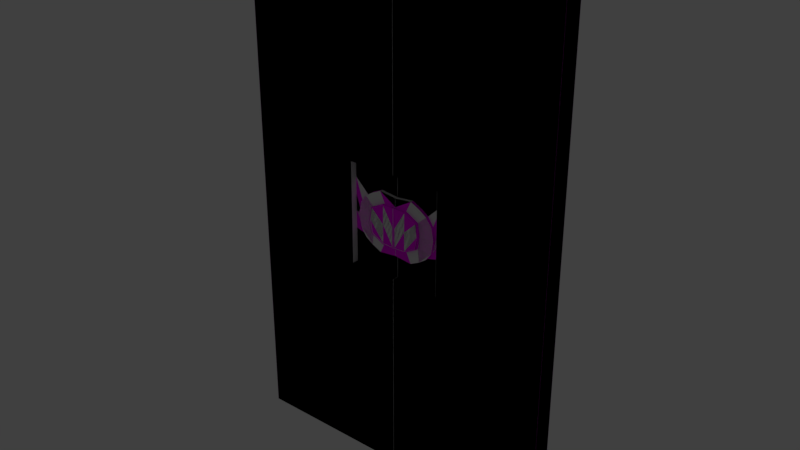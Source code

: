 # Source: incubation_demo_-_simple_sliding_door.blend  (saved by Blender 2.79.0; exported with 4.5.12 LTS)
import bpy
from mathutils import Matrix  # noqa: F401  (used for matrix-valued properties, if any)

bpy.ops.wm.read_factory_settings(use_empty=True)
scene = bpy.context.scene
scene.name = 'Scene'

# ---- collections
col_collection_1 = bpy.data.collections.new('Collection 1'); scene.collection.children.link(col_collection_1)

# ---- images (referenced by path relative to the original .blend; pixels are not part of the script)
import os
ASSET_DIR = os.environ.get("B2B_ASSET_DIR", "")  # directory of the original .blend (textures are referenced by path, not embedded)
HERE = os.path.dirname(os.path.abspath(__file__))  # packed textures are extracted next to this script under _unpacked/

def load_image(name, relpath, width, height, colorspace="sRGB"):
    """Load a texture the original file referenced (path relative to the .blend, or extracted next to this script)."""
    p = next((c for c in (os.path.join(HERE, relpath), os.path.join(ASSET_DIR, relpath)) if relpath and os.path.exists(c)), "")
    if p:
        img = bpy.data.images.load(p, check_existing=True)
        img.name = name
    else:  # same state as the original file: an image datablock whose file is absent (Cycles renders it pink)
        img = bpy.data.images.new(name, width, height)
        img.source = "FILE"
        img.filepath = "//" + (relpath or name)
    img.colorspace_settings.name = colorspace
    return img
img_steel_jpg = load_image('steel.jpg', 'steel.jpg', 1024, 1024, 'sRGB')
img_steel_norm_png = load_image('steel_norm.png', 'steel_norm.png', 1024, 1024, 'sRGB')
img_steel_spec_png = load_image('steel_spec.png', 'steel_spec.png', 1024, 1024, 'Non-Color')
img_simple_sliding_door_gloss_png = load_image('simple sliding door_gloss.png', 'textures/simple sliding door_gloss.png', 1024, 1024, 'sRGB')

# ---- materials (node trees are filled in below, after node groups)
mat_simple_sliding_door_material = bpy.data.materials.new('simple sliding door material')
mat_simple_sliding_door_material.alpha_threshold = 0.0
mat_simple_sliding_door_material.roughness = 0.5

# ---- material node trees
mat_simple_sliding_door_material.use_nodes = True; mat_simple_sliding_door_material.node_tree.nodes.clear()
_N = mat_simple_sliding_door_material.node_tree.nodes; _L = mat_simple_sliding_door_material.node_tree.links
n0 = _N.new('ShaderNodeMixShader'); n0.name = 'Mix Shader'; n0.location = (-97, 335)
n1 = _N.new('ShaderNodeBsdfDiffuse'); n1.name = 'Diffuse BSDF'; n1.location = (-366, 391)
n1.inputs[1].default_value = 0.9
n2 = _N.new('ShaderNodeBsdfAnisotropic'); n2.name = 'Glossy BSDF'; n2.location = (-358, 249)
n2.distribution = 'GGX'
n3 = _N.new('ShaderNodeTexImage'); n3.name = 'Image Texture'; n3.location = (-711, 533)
n3.width = 219
n3.image = img_steel_jpg
n3.interpolation = 'Smart'
n4 = _N.new('ShaderNodeTexImage'); n4.name = 'Image Texture.001'; n4.location = (-956, 167)
n4.width = 140
n4.image = img_steel_norm_png
n5 = _N.new('ShaderNodeTexImage'); n5.name = 'Image Texture.002'; n5.location = (-355, 681)
n5.width = 140
n5.image = img_steel_spec_png
n6 = _N.new('ShaderNodeOutputMaterial'); n6.name = 'Material Output'; n6.location = (343, 304)
n7 = _N.new('ShaderNodeNormalMap'); n7.name = 'Normal Map'; n7.location = (-649, 186)
n7.uv_map = 'UVMap'
n7.inputs[0].default_value = 0.1
n8 = _N.new('ShaderNodeTexImage'); n8.name = 'Image Texture.003'; n8.location = (-103, 113)
n8.width = 140
n8.image = img_simple_sliding_door_gloss_png
n9 = _N.new('ShaderNodeDisplacement'); n9.name = 'Displacement'; n9.location = (0, 0)
n9.inputs[1].default_value = 0.0
n9.inputs[2].default_value = 0.1
_L.new(n1.outputs[0], n0.inputs[1])
_L.new(n2.outputs[0], n0.inputs[2])
_L.new(n3.outputs[0], n1.inputs[0])
_L.new(n3.outputs[0], n2.inputs[0])
_L.new(n5.outputs[0], n0.inputs[0])
_L.new(n0.outputs[0], n6.inputs[0])
_L.new(n4.outputs[0], n7.inputs[1])
_L.new(n7.outputs[0], n1.inputs[2])
_L.new(n7.outputs[0], n2.inputs[4])
_L.new(n7.outputs[0], n9.inputs[0])
_L.new(n9.outputs[0], n6.inputs[2])
n6.is_active_output = True

# ---- world
world_world = bpy.data.worlds.new('World'); scene.world = world_world
world_world.color = (0.05088, 0.05088, 0.05088)
world_world.use_sun_shadow = False
world_world.sun_shadow_jitter_overblur = 0.0
world_world.cycles.sampling_method = 'MANUAL'

# ---- lights
light_sun = bpy.data.lights.new('Sun', 'SUN')
light_sun.transmission_factor = 0.0
light_sun.angle = 0.1993
light_sun.energy = 1.0
light_sun.shadow_buffer_clip_start = 0.5
light_sun.shadow_soft_size = 0.1
light_sun.shadow_cascade_max_distance = 1000.0

# ---- meshes
me_cube_004 = bpy.data.meshes.new('Cube.004')
me_cube_004.from_pydata([(0.0003709, 0.01, 0.0), (0.0003709, 0.01, 1.6), (0.5004, 0.01, 1.6), (0.0003709, 0.01, 0.96), (0.0003709, 0.01, 0.64), (0.0004281, 0.01, 0.8889), (0.0004281, 0.01, 0.8533), (0.0004281, 0.01, 0.8), (0.0004281, 0.01, 0.7467), (0.0004281, 0.01, 0.7111), (0.05037, 0.01, 1.6), (0.1004, 0.01, 1.6), (0.1504, 0.01, 1.6), (0.05037, 0.01, 0.64), (0.1004, 0.01, 0.64), (0.1504, 0.01, 0.64), (0.05037, 0.01, 0.96), (0.1004, 0.01, 0.96), (0.1504, 0.01, 0.96), (0.05447, 0.01, 0.705), (0.0839, 0.01, 0.7197), (0.1068, 0.01, 0.7353), (0.1504, 0.01, 0.7467), (0.1504, 0.01, 0.8), (0.1252, 0.01193, 0.8396), (0.05447, 0.01, 0.895), (0.0839, 0.01, 0.8803), (0.1068, 0.01, 0.8647), (0.05037, 0.03, 0.0), (0.0003709, 0.03, 0.0), (0.0003709, 0.03, 1.6), (0.0003709, 0.03, 0.96), (0.0003709, 0.03, 0.64), (0.5004, 0.03, 1.6), (0.5004, 0.03, 0.96), (0.5004, 0.03, 0.6933), (0.5004, 0.03, 0.64), (0.5004, 0.03, 0.0), (0.5004, 0.03, 0.9067), (0.5004, 0.03, 0.8533), (0.5004, 0.03, 0.8), (0.5004, 0.03, 0.7467), (0.1504, 0.03, 0.6933), (0.1504, 0.03, 0.7467), (0.1504, 0.03, 0.8), (0.1504, 0.03, 0.8533), (0.1504, 0.03, 0.9067), (0.1504, 0.03, 0.0), (0.1004, 0.03, 0.0), (0.05037, 0.03, 1.6), (0.1004, 0.03, 1.6), (0.1504, 0.03, 1.6), (0.05037, 0.03, 0.64), (0.1004, 0.03, 0.64), (0.1504, 0.03, 0.64), (0.05037, 0.03, 0.96), (0.1004, 0.03, 0.96), (0.1504, 0.03, 0.96), (0.0003709, 0.01, 0.9067), (0.0003709, 0.01, 0.8533), (0.0003709, 0.01, 0.8), (0.0003709, 0.01, 0.7467), (0.0003709, 0.01, 0.6933), (0.05037, 0.01, 0.6933), (0.1004, 0.01, 0.6933), (0.1504, 0.01, 0.6933), (0.05037, 0.01, 0.9067), (0.1004, 0.01, 0.9067), (0.1504, 0.01, 0.9067), (0.1504, 0.01, 0.8533), (0.1326, 0.01, 0.8), (0.1252, 0.01193, 0.7604), (0.0004281, 0.02, 0.7376), (0.03863, 0.01936, 0.7386), (0.0794, 0.01936, 0.7604), (0.1252, 0.01936, 0.7604), (0.0004281, 0.02, 0.8), (0.08517, 0.02, 0.8), (0.1326, 0.02, 0.8), (0.0004281, 0.02, 0.8624), (0.03863, 0.01936, 0.8614), (0.0794, 0.01936, 0.8396), (0.1252, 0.01936, 0.8396), (0.05447, 0.02, 0.895), (0.0839, 0.02, 0.8803), (0.05447, 0.02, 0.705), (0.0839, 0.02, 0.7197), (0.0004281, 0.02, 0.8889), (0.0004281, 0.02, 0.7111), (0.1068, 0.02, 0.7353), (0.1068, 0.02, 0.8647), (0.0004873, 0.03, 0.7376), (0.03869, 0.02936, 0.7386), (0.07946, 0.02936, 0.7604), (0.0004873, 0.03, 0.8), (0.08523, 0.03, 0.8), (0.0004873, 0.03, 0.8624), (0.03869, 0.02936, 0.8614), (0.07946, 0.02936, 0.8396), (0.003339, 0.02999, 0.7405), (0.03794, 0.02938, 0.7415), (0.07685, 0.02939, 0.7622), (0.003339, 0.02998, 0.8), (0.08523, 0.03, 0.8), (0.003339, 0.02999, 0.8595), (0.03794, 0.02938, 0.8585), (0.07685, 0.02939, 0.8378), (0.0004873, 0.03, 0.7376), (0.03869, 0.02936, 0.7386), (0.07946, 0.02936, 0.7604), (0.0004873, 0.03, 0.8624), (0.03869, 0.02936, 0.8614), (0.07946, 0.02936, 0.8396), (0.08234, 0.03001, 0.8), (0.0004873, 0.03, 0.8), (0.003327, 0.02802, 0.8), (0.03767, 0.02805, 0.8), (0.08233, 0.02806, 0.8), (0.03792, 0.02743, 0.8585), (0.03792, 0.02743, 0.7415), (0.003327, 0.02804, 0.7405), (0.07684, 0.02743, 0.7622), (0.003327, 0.02804, 0.8595), (0.07684, 0.02743, 0.8378), (0.0003709, -0.01, 0.0), (0.0003709, -0.01, 1.6), (0.0003709, 0.0, 0.0), (0.0003709, 0.0, 1.6), (0.5004, -0.01, 1.6), (0.5004, 0.0, 1.6), (0.0003709, -0.01, 0.96), (0.0003709, -0.01, 0.64), (0.0003709, 0.0, 0.96), (0.0003709, 0.0, 0.64), (0.0004281, -0.01, 0.8889), (0.0004281, -0.01, 0.8533), (0.0004281, -0.01, 0.8), (0.0004281, -0.01, 0.7467), (0.0004281, -0.01, 0.7111), (0.0003709, 0.0, 0.9067), (0.0003709, 0.0, 0.8533), (0.0003709, 0.0, 0.8), (0.0003709, 0.0, 0.7467), (0.0003709, 0.0, 0.6933), (0.05037, -0.01, 1.6), (0.1004, -0.01, 1.6), (0.1504, -0.01, 1.6), (0.05037, 0.0, 1.6), (0.1004, 0.0, 1.6), (0.1504, 0.0, 1.6), (0.05037, -0.01, 0.64), (0.1004, -0.01, 0.64), (0.1504, -0.01, 0.64), (0.05037, -0.01, 0.96), (0.1004, -0.01, 0.96), (0.1504, -0.01, 0.96), (0.05447, -0.01, 0.705), (0.0839, -0.01, 0.7197), (0.1068, -0.01, 0.7353), (0.1504, -0.01, 0.7467), (0.1504, -0.01, 0.8), (0.1252, -0.01193, 0.8396), (0.05447, -0.01, 0.895), (0.0839, -0.01, 0.8803), (0.1068, -0.01, 0.8647), (0.05037, -0.03, 0.0), (0.0003709, -0.03, 0.0), (0.0003709, -0.03, 1.6), (0.0003709, -0.03, 0.96), (0.0003709, -0.03, 0.64), (0.5004, -0.03, 1.6), (0.5004, -0.03, 0.96), (0.5004, -0.03, 0.6933), (0.5004, -0.03, 0.64), (0.5004, -0.03, 0.0), (0.5004, -0.03, 0.9067), (0.5004, -0.03, 0.8533), (0.5004, -0.03, 0.8), (0.5004, -0.03, 0.7467), (0.1504, -0.03, 0.6933), (0.1504, -0.03, 0.7467), (0.1504, -0.03, 0.8), (0.1504, -0.03, 0.8533), (0.1504, -0.03, 0.9067), (0.1504, -0.03, 0.0), (0.1004, -0.03, 0.0), (0.05037, -0.03, 1.6), (0.1004, -0.03, 1.6), (0.1504, -0.03, 1.6), (0.05037, -0.03, 0.64), (0.1004, -0.03, 0.64), (0.1504, -0.03, 0.64), (0.05037, -0.03, 0.96), (0.1004, -0.03, 0.96), (0.1504, -0.03, 0.96), (0.0003709, -0.01, 0.9067), (0.0003709, -0.01, 0.8533), (0.0003709, -0.01, 0.8), (0.0003709, -0.01, 0.7467), (0.0003709, -0.01, 0.6933), (0.05037, -0.01, 0.6933), (0.1004, -0.01, 0.6933), (0.1504, -0.01, 0.6933), (0.05037, -0.01, 0.9067), (0.1004, -0.01, 0.9067), (0.1504, -0.01, 0.9067), (0.1504, -0.01, 0.8533), (0.1326, -0.01, 0.8), (0.1252, -0.01193, 0.7604), (0.0004281, -0.02, 0.7376), (0.03863, -0.01936, 0.7386), (0.0794, -0.01936, 0.7604), (0.1252, -0.01936, 0.7604), (0.0004281, -0.02, 0.8), (0.08517, -0.02, 0.8), (0.1326, -0.02, 0.8), (0.0004281, -0.02, 0.8624), (0.03863, -0.01936, 0.8614), (0.0794, -0.01936, 0.8396), (0.1252, -0.01936, 0.8396), (0.05447, -0.02, 0.895), (0.0839, -0.02, 0.8803), (0.05447, -0.02, 0.705), (0.0839, -0.02, 0.7197), (0.0004281, -0.02, 0.8889), (0.0004281, -0.02, 0.7111), (0.1068, -0.02, 0.7353), (0.1068, -0.02, 0.8647), (0.0004873, -0.03, 0.7376), (0.03869, -0.02936, 0.7386), (0.07946, -0.02936, 0.7604), (0.0004873, -0.03, 0.8), (0.08523, -0.03, 0.8), (0.0004873, -0.03, 0.8624), (0.03869, -0.02936, 0.8614), (0.07946, -0.02936, 0.8396), (0.003339, -0.02999, 0.7405), (0.03794, -0.02938, 0.7415), (0.07685, -0.02939, 0.7622), (0.003339, -0.02998, 0.8), (0.08523, -0.03, 0.8), (0.003339, -0.02999, 0.8595), (0.03794, -0.02938, 0.8585), (0.07685, -0.02939, 0.8378), (0.0004873, -0.03, 0.7376), (0.03869, -0.02936, 0.7386), (0.07946, -0.02936, 0.7604), (0.0004873, -0.03, 0.8624), (0.03869, -0.02936, 0.8614), (0.07946, -0.02936, 0.8396), (0.08234, -0.03001, 0.8), (0.0004873, -0.03, 0.8), (0.003327, -0.02802, 0.8), (0.03767, -0.02805, 0.8), (0.08233, -0.02806, 0.8), (0.03792, -0.02743, 0.8585), (0.03792, -0.02743, 0.7415), (0.003327, -0.02804, 0.7405), (0.07684, -0.02743, 0.7622), (0.003327, -0.02804, 0.8595), (0.07684, -0.02743, 0.8378), (-0.0003711, 0.01, 0.0), (-0.0003711, 0.01, 1.6), (-0.5004, 0.01, 1.6), (-0.0003711, 0.01, 0.96), (-0.0003711, 0.01, 0.64), (-0.0004283, 0.01, 0.8889), (-0.0004283, 0.01, 0.8533), (-0.0004283, 0.01, 0.8), (-0.0004283, 0.01, 0.7467), (-0.0004283, 0.01, 0.7111), (-0.05037, 0.01, 1.6), (-0.1004, 0.01, 1.6), (-0.1504, 0.01, 1.6), (-0.05037, 0.01, 0.64), (-0.1004, 0.01, 0.64), (-0.1504, 0.01, 0.64), (-0.05037, 0.01, 0.96), (-0.1004, 0.01, 0.96), (-0.1504, 0.01, 0.96), (-0.05448, 0.01, 0.705), (-0.0839, 0.01, 0.7197), (-0.1068, 0.01, 0.7353), (-0.1504, 0.01, 0.7467), (-0.1504, 0.01, 0.8), (-0.1252, 0.01193, 0.8396), (-0.05448, 0.01, 0.895), (-0.0839, 0.01, 0.8803), (-0.1068, 0.01, 0.8647), (-0.05037, 0.03, 0.0), (-0.0003711, 0.03, 0.0), (-0.0003711, 0.03, 1.6), (-0.0003711, 0.03, 0.96), (-0.0003711, 0.03, 0.64), (-0.5004, 0.03, 1.6), (-0.5004, 0.03, 0.96), (-0.5004, 0.03, 0.6933), (-0.5004, 0.03, 0.64), (-0.5004, 0.03, 0.0), (-0.5004, 0.03, 0.9067), (-0.5004, 0.03, 0.8533), (-0.5004, 0.03, 0.8), (-0.5004, 0.03, 0.7467), (-0.1504, 0.03, 0.6933), (-0.1504, 0.03, 0.7467), (-0.1504, 0.03, 0.8), (-0.1504, 0.03, 0.8533), (-0.1504, 0.03, 0.9067), (-0.1504, 0.03, 0.0), (-0.1004, 0.03, 0.0), (-0.05037, 0.03, 1.6), (-0.1004, 0.03, 1.6), (-0.1504, 0.03, 1.6), (-0.05037, 0.03, 0.64), (-0.1004, 0.03, 0.64), (-0.1504, 0.03, 0.64), (-0.05037, 0.03, 0.96), (-0.1004, 0.03, 0.96), (-0.1504, 0.03, 0.96), (-0.0003711, 0.01, 0.9067), (-0.0003711, 0.01, 0.8533), (-0.0003711, 0.01, 0.8), (-0.0003711, 0.01, 0.7467), (-0.0003711, 0.01, 0.6933), (-0.05037, 0.01, 0.6933), (-0.1004, 0.01, 0.6933), (-0.1504, 0.01, 0.6933), (-0.05037, 0.01, 0.9067), (-0.1004, 0.01, 0.9067), (-0.1504, 0.01, 0.9067), (-0.1504, 0.01, 0.8533), (-0.1326, 0.01, 0.8), (-0.1252, 0.01193, 0.7604), (-0.0004283, 0.02, 0.7376), (-0.03863, 0.01936, 0.7386), (-0.0794, 0.01936, 0.7604), (-0.1252, 0.01936, 0.7604), (-0.0004283, 0.02, 0.8), (-0.08517, 0.02, 0.8), (-0.1326, 0.02, 0.8), (-0.0004283, 0.02, 0.8624), (-0.03863, 0.01936, 0.8614), (-0.0794, 0.01936, 0.8396), (-0.1252, 0.01936, 0.8396), (-0.05448, 0.02, 0.895), (-0.0839, 0.02, 0.8803), (-0.05448, 0.02, 0.705), (-0.0839, 0.02, 0.7197), (-0.0004283, 0.02, 0.8889), (-0.0004283, 0.02, 0.7111), (-0.1068, 0.02, 0.7353), (-0.1068, 0.02, 0.8647), (-0.0004872, 0.03, 0.7376), (-0.03869, 0.02936, 0.7386), (-0.07946, 0.02936, 0.7604), (-0.0004872, 0.03, 0.8), (-0.08523, 0.03, 0.8), (-0.0004872, 0.03, 0.8624), (-0.03869, 0.02936, 0.8614), (-0.07946, 0.02936, 0.8396), (-0.003339, 0.02999, 0.7405), (-0.03794, 0.02938, 0.7415), (-0.07685, 0.02939, 0.7622), (-0.003338, 0.02998, 0.8), (-0.08523, 0.03, 0.8), (-0.003339, 0.02999, 0.8595), (-0.03794, 0.02938, 0.8585), (-0.07685, 0.02939, 0.8378), (-0.0004872, 0.03, 0.7376), (-0.03869, 0.02936, 0.7386), (-0.07946, 0.02936, 0.7604), (-0.0004872, 0.03, 0.8624), (-0.03869, 0.02936, 0.8614), (-0.07946, 0.02936, 0.8396), (-0.08234, 0.03001, 0.8), (-0.0004872, 0.03, 0.8), (-0.003327, 0.02802, 0.8), (-0.03767, 0.02805, 0.8), (-0.08233, 0.02806, 0.8), (-0.03793, 0.02743, 0.8585), (-0.03793, 0.02743, 0.7415), (-0.003327, 0.02804, 0.7405), (-0.07684, 0.02743, 0.7622), (-0.003327, 0.02804, 0.8595), (-0.07684, 0.02743, 0.8378), (-0.0003711, -0.01, 0.0), (-0.0003711, -0.01, 1.6), (-0.0003711, 0.0, 0.0), (-0.0003711, 0.0, 1.6), (-0.5004, -0.01, 1.6), (-0.5004, 0.0, 1.6), (-0.0003711, -0.01, 0.96), (-0.0003711, -0.01, 0.64), (-0.0003711, 0.0, 0.96), (-0.0003711, 0.0, 0.64), (-0.0004283, -0.01, 0.8889), (-0.0004283, -0.01, 0.8533), (-0.0004283, -0.01, 0.8), (-0.0004283, -0.01, 0.7467), (-0.0004283, -0.01, 0.7111), (-0.0003711, 0.0, 0.9067), (-0.0003711, 0.0, 0.8533), (-0.0003711, 0.0, 0.8), (-0.0003711, 0.0, 0.7467), (-0.0003711, 0.0, 0.6933), (-0.05037, -0.01, 1.6), (-0.1004, -0.01, 1.6), (-0.1504, -0.01, 1.6), (-0.05037, 0.0, 1.6), (-0.1004, 0.0, 1.6), (-0.1504, 0.0, 1.6), (-0.05037, -0.01, 0.64), (-0.1004, -0.01, 0.64), (-0.1504, -0.01, 0.64), (-0.05037, -0.01, 0.96), (-0.1004, -0.01, 0.96), (-0.1504, -0.01, 0.96), (-0.05448, -0.01, 0.705), (-0.0839, -0.01, 0.7197), (-0.1068, -0.01, 0.7353), (-0.1504, -0.01, 0.7467), (-0.1504, -0.01, 0.8), (-0.1252, -0.01193, 0.8396), (-0.05448, -0.01, 0.895), (-0.0839, -0.01, 0.8803), (-0.1068, -0.01, 0.8647), (-0.05037, -0.03, 0.0), (-0.0003711, -0.03, 0.0), (-0.0003711, -0.03, 1.6), (-0.0003711, -0.03, 0.96), (-0.0003711, -0.03, 0.64), (-0.5004, -0.03, 1.6), (-0.5004, -0.03, 0.96), (-0.5004, -0.03, 0.6933), (-0.5004, -0.03, 0.64), (-0.5004, -0.03, 0.0), (-0.5004, -0.03, 0.9067), (-0.5004, -0.03, 0.8533), (-0.5004, -0.03, 0.8), (-0.5004, -0.03, 0.7467), (-0.1504, -0.03, 0.6933), (-0.1504, -0.03, 0.7467), (-0.1504, -0.03, 0.8), (-0.1504, -0.03, 0.8533), (-0.1504, -0.03, 0.9067), (-0.1504, -0.03, 0.0), (-0.1004, -0.03, 0.0), (-0.05037, -0.03, 1.6), (-0.1004, -0.03, 1.6), (-0.1504, -0.03, 1.6), (-0.05037, -0.03, 0.64), (-0.1004, -0.03, 0.64), (-0.1504, -0.03, 0.64), (-0.05037, -0.03, 0.96), (-0.1004, -0.03, 0.96), (-0.1504, -0.03, 0.96), (-0.0003711, -0.01, 0.9067), (-0.0003711, -0.01, 0.8533), (-0.0003711, -0.01, 0.8), (-0.0003711, -0.01, 0.7467), (-0.0003711, -0.01, 0.6933), (-0.05037, -0.01, 0.6933), (-0.1004, -0.01, 0.6933), (-0.1504, -0.01, 0.6933), (-0.05037, -0.01, 0.9067), (-0.1004, -0.01, 0.9067), (-0.1504, -0.01, 0.9067), (-0.1504, -0.01, 0.8533), (-0.1326, -0.01, 0.8), (-0.1252, -0.01193, 0.7604), (-0.0004283, -0.02, 0.7376), (-0.03863, -0.01936, 0.7386), (-0.0794, -0.01936, 0.7604), (-0.1252, -0.01936, 0.7604), (-0.0004283, -0.02, 0.8), (-0.08517, -0.02, 0.8), (-0.1326, -0.02, 0.8), (-0.0004283, -0.02, 0.8624), (-0.03863, -0.01936, 0.8614), (-0.0794, -0.01936, 0.8396), (-0.1252, -0.01936, 0.8396), (-0.05448, -0.02, 0.895), (-0.0839, -0.02, 0.8803), (-0.05448, -0.02, 0.705), (-0.0839, -0.02, 0.7197), (-0.0004283, -0.02, 0.8889), (-0.0004283, -0.02, 0.7111), (-0.1068, -0.02, 0.7353), (-0.1068, -0.02, 0.8647), (-0.0004872, -0.03, 0.7376), (-0.03869, -0.02936, 0.7386), (-0.07946, -0.02936, 0.7604), (-0.0004872, -0.03, 0.8), (-0.08523, -0.03, 0.8), (-0.0004872, -0.03, 0.8624), (-0.03869, -0.02936, 0.8614), (-0.07946, -0.02936, 0.8396), (-0.003339, -0.02999, 0.7405), (-0.03794, -0.02938, 0.7415), (-0.07685, -0.02939, 0.7622), (-0.003338, -0.02998, 0.8), (-0.08523, -0.03, 0.8), (-0.003339, -0.02999, 0.8595), (-0.03794, -0.02938, 0.8585), (-0.07685, -0.02939, 0.8378), (-0.0004872, -0.03, 0.7376), (-0.03869, -0.02936, 0.7386), (-0.07946, -0.02936, 0.7604), (-0.0004872, -0.03, 0.8624), (-0.03869, -0.02936, 0.8614), (-0.07946, -0.02936, 0.8396), (-0.08234, -0.03001, 0.8), (-0.0004872, -0.03, 0.8), (-0.003327, -0.02802, 0.8), (-0.03767, -0.02805, 0.8), (-0.08233, -0.02806, 0.8), (-0.03793, -0.02743, 0.8585), (-0.03793, -0.02743, 0.7415), (-0.003327, -0.02804, 0.7405), (-0.07684, -0.02743, 0.7622), (-0.003327, -0.02804, 0.8595), (-0.07684, -0.02743, 0.8378)], [], [(126, 133, 4, 0), (10, 1, 127, 147), (132, 127, 1, 3), (139, 132, 3, 58), (13, 14, 53, 52), (133, 143, 62, 4), (62, 9, 19, 63), (142, 141, 60, 61), (141, 140, 59, 60), (5, 58, 66, 25), (9, 8, 72, 88), (27, 24, 82, 90), (8, 7, 76, 72), (26, 27, 90, 84), (7, 6, 79, 76), (25, 26, 84, 83), (6, 5, 87, 79), (5, 25, 83, 87), (21, 20, 86, 89), (4, 13, 52, 32), (71, 21, 89, 75), (20, 19, 85, 86), (70, 71, 75, 78), (4, 62, 63, 13), (13, 63, 64, 14), (14, 64, 65, 15), (69, 68, 46, 45), (58, 3, 16, 66), (66, 16, 17, 67), (67, 17, 18, 68), (15, 65, 42, 54), (2, 12, 149, 129), (12, 11, 148, 149), (11, 10, 147, 148), (46, 38, 39, 45), (45, 39, 40, 44), (44, 40, 41, 43), (43, 41, 35, 42), (42, 35, 36, 54), (33, 34, 57, 51), (31, 30, 49, 55), (55, 49, 50, 56), (56, 50, 51, 57), (34, 38, 46, 57), (36, 37, 47, 54), (29, 32, 52, 28), (28, 52, 53, 48), (48, 53, 54, 47), (23, 69, 45, 44), (14, 15, 54, 53), (3, 1, 30, 31), (16, 3, 31, 55), (22, 23, 44, 43), (17, 16, 55, 56), (1, 10, 49, 30), (0, 4, 32, 29), (68, 18, 57, 46), (18, 17, 56, 57), (10, 11, 50, 49), (65, 22, 43, 42), (11, 12, 51, 50), (12, 2, 33, 51), (6, 7, 60, 59), (7, 8, 61, 60), (19, 20, 64, 63), (20, 21, 65, 64), (26, 25, 66, 67), (27, 26, 67, 68), (24, 27, 68, 69), (70, 24, 69, 23), (71, 70, 23, 22), (21, 71, 22, 65), (79, 87, 83, 80), (80, 83, 84, 81), (81, 84, 90, 82), (72, 76, 94, 91), (74, 73, 92, 93), (77, 81, 82, 78), (81, 77, 95, 98), (77, 74, 93, 95), (74, 77, 78, 75), (88, 72, 73, 85), (85, 73, 74, 86), (86, 74, 75, 89), (24, 70, 78, 82), (19, 9, 88, 85), (139, 58, 59, 140), (142, 61, 62, 143), (95, 93, 109, 103), (92, 91, 107, 108), (91, 94, 114, 107), (96, 97, 111, 110), (79, 80, 97, 96), (73, 72, 91, 92), (76, 79, 96, 94), (80, 81, 98, 97), (106, 113, 117, 123), (102, 104, 122, 115), (101, 100, 119, 121), (105, 106, 123, 118), (98, 95, 103, 112), (97, 98, 112, 111), (93, 92, 108, 109), (94, 96, 110, 114), (99, 100, 108, 107), (100, 101, 109, 108), (105, 104, 110, 111), (106, 105, 111, 112), (113, 106, 112, 103), (101, 113, 103, 109), (104, 102, 114, 110), (102, 99, 107, 114), (115, 122, 118, 116), (116, 118, 123, 117), (120, 115, 116, 119), (119, 116, 117, 121), (104, 105, 118, 122), (100, 99, 120, 119), (99, 102, 115, 120), (113, 101, 121, 117), (126, 124, 131, 133), (144, 147, 127, 125), (132, 130, 125, 127), (139, 195, 130, 132), (150, 189, 190, 151), (133, 131, 199, 143), (199, 200, 156, 138), (142, 198, 197, 141), (141, 197, 196, 140), (134, 162, 203, 195), (138, 225, 209, 137), (164, 227, 219, 161), (137, 209, 213, 136), (163, 221, 227, 164), (136, 213, 216, 135), (162, 220, 221, 163), (135, 216, 224, 134), (134, 224, 220, 162), (158, 226, 223, 157), (131, 169, 189, 150), (208, 212, 226, 158), (157, 223, 222, 156), (207, 215, 212, 208), (131, 150, 200, 199), (150, 151, 201, 200), (151, 152, 202, 201), (206, 182, 183, 205), (195, 203, 153, 130), (203, 204, 154, 153), (204, 205, 155, 154), (152, 191, 179, 202), (128, 129, 149, 146), (146, 149, 148, 145), (145, 148, 147, 144), (183, 182, 176, 175), (182, 181, 177, 176), (181, 180, 178, 177), (180, 179, 172, 178), (179, 191, 173, 172), (170, 188, 194, 171), (168, 192, 186, 167), (192, 193, 187, 186), (193, 194, 188, 187), (171, 194, 183, 175), (173, 191, 184, 174), (166, 165, 189, 169), (165, 185, 190, 189), (185, 184, 191, 190), (160, 181, 182, 206), (151, 190, 191, 152), (130, 168, 167, 125), (153, 192, 168, 130), (159, 180, 181, 160), (154, 193, 192, 153), (125, 167, 186, 144), (124, 166, 169, 131), (205, 183, 194, 155), (155, 194, 193, 154), (144, 186, 187, 145), (202, 179, 180, 159), (145, 187, 188, 146), (146, 188, 170, 128), (135, 196, 197, 136), (136, 197, 198, 137), (156, 200, 201, 157), (157, 201, 202, 158), (163, 204, 203, 162), (164, 205, 204, 163), (161, 206, 205, 164), (207, 160, 206, 161), (208, 159, 160, 207), (158, 202, 159, 208), (216, 217, 220, 224), (217, 218, 221, 220), (218, 219, 227, 221), (209, 228, 231, 213), (211, 230, 229, 210), (214, 215, 219, 218), (218, 235, 232, 214), (214, 232, 230, 211), (211, 212, 215, 214), (225, 222, 210, 209), (222, 223, 211, 210), (223, 226, 212, 211), (161, 219, 215, 207), (156, 222, 225, 138), (139, 140, 196, 195), (142, 143, 199, 198), (232, 240, 246, 230), (229, 245, 244, 228), (228, 244, 251, 231), (233, 247, 248, 234), (216, 233, 234, 217), (210, 229, 228, 209), (213, 231, 233, 216), (217, 234, 235, 218), (243, 260, 254, 250), (239, 252, 259, 241), (238, 258, 256, 237), (242, 255, 260, 243), (235, 249, 240, 232), (234, 248, 249, 235), (230, 246, 245, 229), (231, 251, 247, 233), (236, 244, 245, 237), (237, 245, 246, 238), (242, 248, 247, 241), (243, 249, 248, 242), (250, 240, 249, 243), (238, 246, 240, 250), (241, 247, 251, 239), (239, 251, 244, 236), (252, 253, 255, 259), (253, 254, 260, 255), (257, 256, 253, 252), (256, 258, 254, 253), (241, 259, 255, 242), (237, 256, 257, 236), (236, 257, 252, 239), (250, 254, 258, 238), (387, 261, 265, 394), (271, 408, 388, 262), (393, 264, 262, 388), (400, 319, 264, 393), (274, 313, 314, 275), (394, 265, 323, 404), (323, 324, 280, 270), (403, 322, 321, 402), (402, 321, 320, 401), (266, 286, 327, 319), (270, 349, 333, 269), (288, 351, 343, 285), (269, 333, 337, 268), (287, 345, 351, 288), (268, 337, 340, 267), (286, 344, 345, 287), (267, 340, 348, 266), (266, 348, 344, 286), (282, 350, 347, 281), (265, 293, 313, 274), (332, 336, 350, 282), (281, 347, 346, 280), (331, 339, 336, 332), (265, 274, 324, 323), (274, 275, 325, 324), (275, 276, 326, 325), (330, 306, 307, 329), (319, 327, 277, 264), (327, 328, 278, 277), (328, 329, 279, 278), (276, 315, 303, 326), (263, 390, 410, 273), (273, 410, 409, 272), (272, 409, 408, 271), (307, 306, 300, 299), (306, 305, 301, 300), (305, 304, 302, 301), (304, 303, 296, 302), (303, 315, 297, 296), (294, 312, 318, 295), (292, 316, 310, 291), (316, 317, 311, 310), (317, 318, 312, 311), (295, 318, 307, 299), (297, 315, 308, 298), (290, 289, 313, 293), (289, 309, 314, 313), (309, 308, 315, 314), (284, 305, 306, 330), (275, 314, 315, 276), (264, 292, 291, 262), (277, 316, 292, 264), (283, 304, 305, 284), (278, 317, 316, 277), (262, 291, 310, 271), (261, 290, 293, 265), (329, 307, 318, 279), (279, 318, 317, 278), (271, 310, 311, 272), (326, 303, 304, 283), (272, 311, 312, 273), (273, 312, 294, 263), (267, 320, 321, 268), (268, 321, 322, 269), (280, 324, 325, 281), (281, 325, 326, 282), (287, 328, 327, 286), (288, 329, 328, 287), (285, 330, 329, 288), (331, 284, 330, 285), (332, 283, 284, 331), (282, 326, 283, 332), (340, 341, 344, 348), (341, 342, 345, 344), (342, 343, 351, 345), (333, 352, 355, 337), (335, 354, 353, 334), (338, 339, 343, 342), (342, 359, 356, 338), (338, 356, 354, 335), (335, 336, 339, 338), (349, 346, 334, 333), (346, 347, 335, 334), (347, 350, 336, 335), (285, 343, 339, 331), (280, 346, 349, 270), (400, 401, 320, 319), (403, 404, 323, 322), (356, 364, 370, 354), (353, 369, 368, 352), (352, 368, 375, 355), (357, 371, 372, 358), (340, 357, 358, 341), (334, 353, 352, 333), (337, 355, 357, 340), (341, 358, 359, 342), (367, 384, 378, 374), (363, 376, 383, 365), (362, 382, 380, 361), (366, 379, 384, 367), (359, 373, 364, 356), (358, 372, 373, 359), (354, 370, 369, 353), (355, 375, 371, 357), (360, 368, 369, 361), (361, 369, 370, 362), (366, 372, 371, 365), (367, 373, 372, 366), (374, 364, 373, 367), (362, 370, 364, 374), (365, 371, 375, 363), (363, 375, 368, 360), (376, 377, 379, 383), (377, 378, 384, 379), (381, 380, 377, 376), (380, 382, 378, 377), (365, 383, 379, 366), (361, 380, 381, 360), (360, 381, 376, 363), (374, 378, 382, 362), (387, 394, 392, 385), (405, 386, 388, 408), (393, 388, 386, 391), (400, 393, 391, 456), (411, 412, 451, 450), (394, 404, 460, 392), (460, 399, 417, 461), (403, 402, 458, 459), (402, 401, 457, 458), (395, 456, 464, 423), (399, 398, 470, 486), (425, 422, 480, 488), (398, 397, 474, 470), (424, 425, 488, 482), (397, 396, 477, 474), (423, 424, 482, 481), (396, 395, 485, 477), (395, 423, 481, 485), (419, 418, 484, 487), (392, 411, 450, 430), (469, 419, 487, 473), (418, 417, 483, 484), (468, 469, 473, 476), (392, 460, 461, 411), (411, 461, 462, 412), (412, 462, 463, 413), (467, 466, 444, 443), (456, 391, 414, 464), (464, 414, 415, 465), (465, 415, 416, 466), (413, 463, 440, 452), (389, 407, 410, 390), (407, 406, 409, 410), (406, 405, 408, 409), (444, 436, 437, 443), (443, 437, 438, 442), (442, 438, 439, 441), (441, 439, 433, 440), (440, 433, 434, 452), (431, 432, 455, 449), (429, 428, 447, 453), (453, 447, 448, 454), (454, 448, 449, 455), (432, 436, 444, 455), (434, 435, 445, 452), (427, 430, 450, 426), (426, 450, 451, 446), (446, 451, 452, 445), (421, 467, 443, 442), (412, 413, 452, 451), (391, 386, 428, 429), (414, 391, 429, 453), (420, 421, 442, 441), (415, 414, 453, 454), (386, 405, 447, 428), (385, 392, 430, 427), (466, 416, 455, 444), (416, 415, 454, 455), (405, 406, 448, 447), (463, 420, 441, 440), (406, 407, 449, 448), (407, 389, 431, 449), (396, 397, 458, 457), (397, 398, 459, 458), (417, 418, 462, 461), (418, 419, 463, 462), (424, 423, 464, 465), (425, 424, 465, 466), (422, 425, 466, 467), (468, 422, 467, 421), (469, 468, 421, 420), (419, 469, 420, 463), (477, 485, 481, 478), (478, 481, 482, 479), (479, 482, 488, 480), (470, 474, 492, 489), (472, 471, 490, 491), (475, 479, 480, 476), (479, 475, 493, 496), (475, 472, 491, 493), (472, 475, 476, 473), (486, 470, 471, 483), (483, 471, 472, 484), (484, 472, 473, 487), (422, 468, 476, 480), (417, 399, 486, 483), (400, 456, 457, 401), (403, 459, 460, 404), (493, 491, 507, 501), (490, 489, 505, 506), (489, 492, 512, 505), (494, 495, 509, 508), (477, 478, 495, 494), (471, 470, 489, 490), (474, 477, 494, 492), (478, 479, 496, 495), (504, 511, 515, 521), (500, 502, 520, 513), (499, 498, 517, 519), (503, 504, 521, 516), (496, 493, 501, 510), (495, 496, 510, 509), (491, 490, 506, 507), (492, 494, 508, 512), (497, 498, 506, 505), (498, 499, 507, 506), (503, 502, 508, 509), (504, 503, 509, 510), (511, 504, 510, 501), (499, 511, 501, 507), (502, 500, 512, 508), (500, 497, 505, 512), (513, 520, 516, 514), (514, 516, 521, 515), (518, 513, 514, 517), (517, 514, 515, 519), (502, 503, 516, 520), (498, 497, 518, 517), (497, 500, 513, 518), (511, 499, 519, 515)])
_uv = me_cube_004.uv_layers.new(name='UVMap')
_uv.uv.foreach_set('vector', [0.9788, 0.6864, 0.9788, 0.4153, 0.9831, 0.4153, 0.9831, 0.6864, 0.3475, 0.8941, 0.3475, 0.9153, 0.3432, 0.9153, 0.3432, 0.8941, 0.9788, 0.2797, 0.9788, 0.008475, 0.9831, 0.008475, 0.9831, 0.2797, 0.9788, 0.3023, 0.9788, 0.2797, 0.9831, 0.2797, 0.9831, 0.3023, 0.0339, 0.8983, 0.0339, 0.8771, 0.04237, 0.8771, 0.04237, 0.8983, 0.9788, 0.4153, 0.9788, 0.3927, 0.9831, 0.3927, 0.9831, 0.4153, 0.1525, 0.726, 0.1525, 0.7335, 0.1296, 0.7309, 0.1314, 0.726, 0.9788, 0.3701, 0.9788, 0.3475, 0.9831, 0.3475, 0.9831, 0.3701, 0.9788, 0.3475, 0.9788, 0.3249, 0.9831, 0.3249, 0.9831, 0.3475, 0.1525, 0.8088, 0.1525, 0.8164, 0.1314, 0.8164, 0.1296, 0.8115, 0.8616, 0.7787, 0.8616, 0.7636, 0.8658, 0.7675, 0.8658, 0.7787, 0.9336, 0.7145, 0.9328, 0.7276, 0.9297, 0.7276, 0.9294, 0.7145, 0.8616, 0.7636, 0.8616, 0.741, 0.8658, 0.741, 0.8658, 0.7675, 0.9336, 0.7034, 0.9336, 0.7145, 0.9294, 0.7145, 0.9294, 0.7034, 0.8616, 0.741, 0.8616, 0.7184, 0.8658, 0.7146, 0.8658, 0.741, 0.7113, 0.8684, 0.7113, 0.8559, 0.7155, 0.8559, 0.7155, 0.8684, 0.8616, 0.7184, 0.8616, 0.7034, 0.8658, 0.7034, 0.8658, 0.7146, 0.7113, 0.8913, 0.7113, 0.8684, 0.7155, 0.8684, 0.7155, 0.8913, 0.7664, 0.9214, 0.7664, 0.9325, 0.7621, 0.9325, 0.7621, 0.9214, 0.0339, 0.9195, 0.0339, 0.8983, 0.04237, 0.8983, 0.04237, 0.9195, 0.7655, 0.9083, 0.7664, 0.9214, 0.7621, 0.9214, 0.7624, 0.9083, 0.2678, 0.8913, 0.2678, 0.8788, 0.272, 0.8788, 0.272, 0.8913, 0.4893, 0.8875, 0.4901, 0.8707, 0.4933, 0.8707, 0.4935, 0.8875, 0.1525, 0.7034, 0.1525, 0.726, 0.1314, 0.726, 0.1314, 0.7034, 0.1314, 0.7034, 0.1314, 0.726, 0.1102, 0.726, 0.1102, 0.7034, 0.1102, 0.7034, 0.1102, 0.726, 0.08898, 0.726, 0.08898, 0.7034, 0.7325, 0.7486, 0.7325, 0.726, 0.7409, 0.726, 0.7409, 0.7486, 0.1525, 0.8164, 0.1525, 0.839, 0.1314, 0.839, 0.1314, 0.8164, 0.1314, 0.8164, 0.1314, 0.839, 0.1102, 0.839, 0.1102, 0.8164, 0.1102, 0.8164, 0.1102, 0.839, 0.08898, 0.839, 0.08898, 0.8164, 0.7325, 0.839, 0.7325, 0.8164, 0.7409, 0.8164, 0.7409, 0.839, 0.3475, 0.7034, 0.3475, 0.8517, 0.3432, 0.8517, 0.3432, 0.7034, 0.3475, 0.8517, 0.3475, 0.8729, 0.3432, 0.8729, 0.3432, 0.8517, 0.3475, 0.8729, 0.3475, 0.8941, 0.3432, 0.8941, 0.3432, 0.8729, 0.3008, 0.3023, 0.4492, 0.3023, 0.4492, 0.3249, 0.3008, 0.3249, 0.3008, 0.3249, 0.4492, 0.3249, 0.4492, 0.3475, 0.3008, 0.3475, 0.3008, 0.3475, 0.4492, 0.3475, 0.4492, 0.3701, 0.3008, 0.3701, 0.3008, 0.3701, 0.4492, 0.3701, 0.4492, 0.3927, 0.3008, 0.3927, 0.3008, 0.3927, 0.4492, 0.3927, 0.4492, 0.4153, 0.3008, 0.4153, 0.4492, 0.008475, 0.4492, 0.2797, 0.3008, 0.2797, 0.3008, 0.008475, 0.2373, 0.2797, 0.2373, 0.008475, 0.2585, 0.008475, 0.2585, 0.2797, 0.2585, 0.2797, 0.2585, 0.008475, 0.2797, 0.008475, 0.2797, 0.2797, 0.2797, 0.2797, 0.2797, 0.008475, 0.3008, 0.008475, 0.3008, 0.2797, 0.4492, 0.2797, 0.4492, 0.3023, 0.3008, 0.3023, 0.3008, 0.2797, 0.4492, 0.4153, 0.4492, 0.6864, 0.3008, 0.6864, 0.3008, 0.4153, 0.2373, 0.6864, 0.2373, 0.4153, 0.2585, 0.4153, 0.2585, 0.6864, 0.2585, 0.6864, 0.2585, 0.4153, 0.2797, 0.4153, 0.2797, 0.6864, 0.2797, 0.6864, 0.2797, 0.4153, 0.3008, 0.4153, 0.3008, 0.6864, 0.7325, 0.7712, 0.7325, 0.7486, 0.7409, 0.7486, 0.7409, 0.7712, 0.0339, 0.8771, 0.0339, 0.8559, 0.04237, 0.8559, 0.04237, 0.8771, 0.9831, 0.2797, 0.9831, 0.008475, 0.9915, 0.008475, 0.9915, 0.2797, 0.05932, 0.8771, 0.05932, 0.8559, 0.0678, 0.8559, 0.0678, 0.8771, 0.7325, 0.7938, 0.7325, 0.7712, 0.7409, 0.7712, 0.7409, 0.7938, 0.05932, 0.8983, 0.05932, 0.8771, 0.0678, 0.8771, 0.0678, 0.8983, 0.3475, 0.9153, 0.3475, 0.8941, 0.3559, 0.8941, 0.3559, 0.9153, 0.9831, 0.6864, 0.9831, 0.4153, 0.9915, 0.4153, 0.9915, 0.6864, 0.7325, 0.726, 0.7325, 0.7034, 0.7409, 0.7034, 0.7409, 0.726, 0.05932, 0.9195, 0.05932, 0.8983, 0.0678, 0.8983, 0.0678, 0.9195, 0.3475, 0.8941, 0.3475, 0.8729, 0.3559, 0.8729, 0.3559, 0.8941, 0.7325, 0.8164, 0.7325, 0.7938, 0.7409, 0.7938, 0.7409, 0.8164, 0.3475, 0.8729, 0.3475, 0.8517, 0.3559, 0.8517, 0.3559, 0.8729, 0.3475, 0.8517, 0.3475, 0.7034, 0.3559, 0.7034, 0.3559, 0.8517, 0.289, 0.9011, 0.289, 0.8785, 0.289, 0.8785, 0.289, 0.9011, 0.289, 0.8785, 0.289, 0.8559, 0.289, 0.8559, 0.289, 0.8785, 0.1296, 0.7309, 0.1171, 0.7372, 0.1102, 0.726, 0.1314, 0.726, 0.1171, 0.7372, 0.1074, 0.7438, 0.08898, 0.726, 0.1102, 0.726, 0.1171, 0.8052, 0.1296, 0.8115, 0.1314, 0.8164, 0.1102, 0.8164, 0.1074, 0.7986, 0.1171, 0.8052, 0.1102, 0.8164, 0.08898, 0.8164, 0.09964, 0.788, 0.1074, 0.7986, 0.08898, 0.8164, 0.08898, 0.7938, 0.09652, 0.7712, 0.09964, 0.788, 0.08898, 0.7938, 0.08898, 0.7712, 0.09964, 0.7544, 0.09652, 0.7712, 0.08898, 0.7712, 0.08898, 0.7486, 0.1074, 0.7438, 0.09964, 0.7544, 0.08898, 0.7486, 0.08898, 0.726, 0.6901, 0.7701, 0.6901, 0.7813, 0.6672, 0.7839, 0.6739, 0.7697, 0.6739, 0.7697, 0.6672, 0.7839, 0.6547, 0.7777, 0.6566, 0.7604, 0.6566, 0.7604, 0.6547, 0.7777, 0.645, 0.7711, 0.6372, 0.7604, 0.8658, 0.7675, 0.8658, 0.741, 0.8701, 0.741, 0.8701, 0.7675, 0.9305, 0.9075, 0.9305, 0.8898, 0.9347, 0.8898, 0.9347, 0.9075, 0.6542, 0.7437, 0.6566, 0.7604, 0.6372, 0.7604, 0.6341, 0.7437, 0.6263, 0.8683, 0.6261, 0.885, 0.6218, 0.885, 0.6221, 0.8683, 0.6261, 0.885, 0.6263, 0.9018, 0.6221, 0.9018, 0.6218, 0.885, 0.6566, 0.7269, 0.6542, 0.7437, 0.6341, 0.7437, 0.6372, 0.7269, 0.6901, 0.706, 0.6901, 0.7172, 0.6739, 0.7177, 0.6672, 0.7034, 0.6672, 0.7034, 0.6739, 0.7177, 0.6566, 0.7269, 0.6547, 0.7096, 0.6547, 0.7096, 0.6566, 0.7269, 0.6372, 0.7269, 0.645, 0.7162, 0.4901, 0.9043, 0.4893, 0.8875, 0.4935, 0.8875, 0.4933, 0.9043, 0.2678, 0.8788, 0.2678, 0.8559, 0.272, 0.8559, 0.272, 0.8788, 0.9788, 0.3023, 0.9831, 0.3023, 0.9831, 0.3249, 0.9788, 0.3249, 0.9788, 0.3701, 0.9831, 0.3701, 0.9831, 0.3927, 0.9788, 0.3927, 0.0, 0.0, 0.0, 0.0, 0.0, 0.0, 0.0, 0.0, 0.0, 0.0, 0.0, 0.0, 0.0, 0.0, 0.0, 0.0, 0.0, 0.0, 0.0, 0.0, 0.0, 0.0, 0.0, 0.0, 0.0, 0.0, 0.0, 0.0, 0.0, 0.0, 0.0, 0.0, 0.5252, 0.9206, 0.5252, 0.9368, 0.521, 0.9368, 0.521, 0.9206, 0.6475, 0.9188, 0.6475, 0.935, 0.6433, 0.935, 0.6433, 0.9188, 0.8658, 0.741, 0.8658, 0.7146, 0.8701, 0.7146, 0.8701, 0.741, 0.5499, 0.9364, 0.5499, 0.9188, 0.5542, 0.9188, 0.5542, 0.9364, 0.8878, 0.8762, 0.8881, 0.8922, 0.8873, 0.8922, 0.887, 0.8762, 0.2313, 0.8811, 0.2313, 0.9064, 0.2305, 0.9064, 0.2305, 0.8811, 0.1949, 0.9402, 0.1949, 0.9233, 0.1958, 0.9233, 0.1958, 0.9401, 0.2127, 0.9401, 0.2127, 0.9233, 0.2135, 0.9233, 0.2135, 0.9402, 0.0, 0.0, 0.0, 0.0, 0.0, 0.0, 0.0, 0.0, 0.0, 0.0, 0.0, 0.0, 0.0, 0.0, 0.0, 0.0, 0.0, 0.0, 0.0, 0.0, 0.0, 0.0, 0.0, 0.0, 0.0, 0.0, 0.0, 0.0, 0.0, 0.0, 0.0, 0.0, 0.8434, 0.7046, 0.8288, 0.7051, 0.8285, 0.7039, 0.8446, 0.7034, 0.8288, 0.7051, 0.8123, 0.7138, 0.8112, 0.7131, 0.8285, 0.7039, 0.8288, 0.7546, 0.8434, 0.7551, 0.8446, 0.7563, 0.8285, 0.7558, 0.8123, 0.7459, 0.8288, 0.7546, 0.8285, 0.7558, 0.8112, 0.7466, 0.81, 0.7298, 0.8123, 0.7459, 0.8112, 0.7466, 0.8087, 0.7298, 0.8123, 0.7138, 0.81, 0.7298, 0.8087, 0.7298, 0.8112, 0.7131, 0.8434, 0.7551, 0.8434, 0.7298, 0.8446, 0.7298, 0.8446, 0.7563, 0.8434, 0.7298, 0.8434, 0.7046, 0.8446, 0.7034, 0.8446, 0.7298, 0.6553, 0.8261, 0.6553, 0.8513, 0.6406, 0.8509, 0.6407, 0.8261, 0.6407, 0.8261, 0.6406, 0.8509, 0.6241, 0.8421, 0.6218, 0.8261, 0.6553, 0.8009, 0.6553, 0.8261, 0.6407, 0.8261, 0.6406, 0.8013, 0.6406, 0.8013, 0.6407, 0.8261, 0.6218, 0.8261, 0.6241, 0.8101, 0.9483, 0.9391, 0.9483, 0.9244, 0.9491, 0.9244, 0.9491, 0.9391, 0.008475, 0.9511, 0.008475, 0.9364, 0.009303, 0.9364, 0.009303, 0.9511, 0.2313, 0.8559, 0.2313, 0.8811, 0.2305, 0.8811, 0.2305, 0.8559, 0.8881, 0.8922, 0.8878, 0.9082, 0.887, 0.9082, 0.8873, 0.8922, 0.9788, 0.6864, 0.9746, 0.6864, 0.9746, 0.4153, 0.9788, 0.4153, 0.339, 0.8941, 0.3432, 0.8941, 0.3432, 0.9153, 0.339, 0.9153, 0.9788, 0.2797, 0.9746, 0.2797, 0.9746, 0.008475, 0.9788, 0.008475, 0.9788, 0.3023, 0.9746, 0.3023, 0.9746, 0.2797, 0.9788, 0.2797, 0.01695, 0.8983, 0.008475, 0.8983, 0.008475, 0.8771, 0.01695, 0.8771, 0.9788, 0.4153, 0.9746, 0.4153, 0.9746, 0.3927, 0.9788, 0.3927, 0.07203, 0.8164, 0.05085, 0.8164, 0.04911, 0.8115, 0.07201, 0.8088, 0.9788, 0.3701, 0.9746, 0.3701, 0.9746, 0.3475, 0.9788, 0.3475, 0.9788, 0.3475, 0.9746, 0.3475, 0.9746, 0.3249, 0.9788, 0.3249, 0.07201, 0.7335, 0.04911, 0.7309, 0.05085, 0.726, 0.07203, 0.726, 0.8616, 0.7957, 0.8658, 0.7957, 0.8658, 0.8069, 0.8616, 0.8107, 0.9294, 0.7557, 0.9336, 0.7557, 0.9334, 0.7688, 0.9302, 0.7688, 0.8616, 0.8107, 0.8658, 0.8069, 0.8658, 0.8333, 0.8616, 0.8333, 0.9294, 0.7446, 0.9336, 0.7446, 0.9336, 0.7557, 0.9294, 0.7557, 0.8616, 0.8333, 0.8658, 0.8333, 0.8658, 0.8598, 0.8616, 0.8559, 0.7367, 0.8684, 0.7325, 0.8684, 0.7325, 0.8559, 0.7367, 0.8559, 0.8616, 0.8559, 0.8658, 0.8598, 0.8658, 0.871, 0.8616, 0.871, 0.7367, 0.8913, 0.7325, 0.8913, 0.7325, 0.8684, 0.7367, 0.8684, 0.7367, 0.9193, 0.7325, 0.9193, 0.7325, 0.9083, 0.7367, 0.9083, 0.01695, 0.9195, 0.008475, 0.9195, 0.008475, 0.8983, 0.01695, 0.8983, 0.7359, 0.9325, 0.7327, 0.9325, 0.7325, 0.9193, 0.7367, 0.9193, 0.3136, 0.8913, 0.3093, 0.8913, 0.3093, 0.8788, 0.3136, 0.8788, 0.4195, 0.8875, 0.4153, 0.8875, 0.4155, 0.8707, 0.4187, 0.8707, 0.07203, 0.839, 0.05085, 0.839, 0.05085, 0.8164, 0.07203, 0.8164, 0.05085, 0.839, 0.02966, 0.839, 0.02966, 0.8164, 0.05085, 0.8164, 0.02966, 0.839, 0.008475, 0.839, 0.008475, 0.8164, 0.02966, 0.8164, 0.7155, 0.7486, 0.707, 0.7486, 0.707, 0.726, 0.7155, 0.726, 0.07203, 0.726, 0.05085, 0.726, 0.05085, 0.7034, 0.07203, 0.7034, 0.05085, 0.726, 0.02966, 0.726, 0.02966, 0.7034, 0.05085, 0.7034, 0.02966, 0.726, 0.008475, 0.726, 0.008475, 0.7034, 0.02966, 0.7034, 0.7155, 0.839, 0.707, 0.839, 0.707, 0.8164, 0.7155, 0.8164, 0.339, 0.7034, 0.3432, 0.7034, 0.3432, 0.8517, 0.339, 0.8517, 0.339, 0.8517, 0.3432, 0.8517, 0.3432, 0.8729, 0.339, 0.8729, 0.339, 0.8729, 0.3432, 0.8729, 0.3432, 0.8941, 0.339, 0.8941, 0.6144, 0.3023, 0.6144, 0.3249, 0.4661, 0.3249, 0.4661, 0.3023, 0.6144, 0.3249, 0.6144, 0.3475, 0.4661, 0.3475, 0.4661, 0.3249, 0.6144, 0.3475, 0.6144, 0.3701, 0.4661, 0.3701, 0.4661, 0.3475, 0.6144, 0.3701, 0.6144, 0.3927, 0.4661, 0.3927, 0.4661, 0.3701, 0.6144, 0.3927, 0.6144, 0.4153, 0.4661, 0.4153, 0.4661, 0.3927, 0.4661, 0.008475, 0.6144, 0.008475, 0.6144, 0.2797, 0.4661, 0.2797, 0.678, 0.2797, 0.6568, 0.2797, 0.6568, 0.008475, 0.678, 0.008475, 0.6568, 0.2797, 0.6356, 0.2797, 0.6356, 0.008475, 0.6568, 0.008475, 0.6356, 0.2797, 0.6144, 0.2797, 0.6144, 0.008475, 0.6356, 0.008475, 0.4661, 0.2797, 0.6144, 0.2797, 0.6144, 0.3023, 0.4661, 0.3023, 0.4661, 0.4153, 0.6144, 0.4153, 0.6144, 0.6864, 0.4661, 0.6864, 0.678, 0.6864, 0.6568, 0.6864, 0.6568, 0.4153, 0.678, 0.4153, 0.6568, 0.6864, 0.6356, 0.6864, 0.6356, 0.4153, 0.6568, 0.4153, 0.6356, 0.6864, 0.6144, 0.6864, 0.6144, 0.4153, 0.6356, 0.4153, 0.7155, 0.7712, 0.707, 0.7712, 0.707, 0.7486, 0.7155, 0.7486, 0.01695, 0.8771, 0.008475, 0.8771, 0.008475, 0.8559, 0.01695, 0.8559, 0.9746, 0.2797, 0.9661, 0.2797, 0.9661, 0.008475, 0.9746, 0.008475, 0.8955, 0.8168, 0.887, 0.8168, 0.887, 0.7957, 0.8955, 0.7957, 0.7155, 0.7938, 0.707, 0.7938, 0.707, 0.7712, 0.7155, 0.7712, 0.8955, 0.838, 0.887, 0.838, 0.887, 0.8168, 0.8955, 0.8168, 0.339, 0.9153, 0.3305, 0.9153, 0.3305, 0.8941, 0.339, 0.8941, 0.9746, 0.6864, 0.9661, 0.6864, 0.9661, 0.4153, 0.9746, 0.4153, 0.7155, 0.726, 0.707, 0.726, 0.707, 0.7034, 0.7155, 0.7034, 0.8955, 0.8592, 0.887, 0.8592, 0.887, 0.838, 0.8955, 0.838, 0.339, 0.8941, 0.3305, 0.8941, 0.3305, 0.8729, 0.339, 0.8729, 0.7155, 0.8164, 0.707, 0.8164, 0.707, 0.7938, 0.7155, 0.7938, 0.339, 0.8729, 0.3305, 0.8729, 0.3305, 0.8517, 0.339, 0.8517, 0.339, 0.8517, 0.3305, 0.8517, 0.3305, 0.7034, 0.339, 0.7034, 0.9124, 0.7034, 0.9125, 0.7034, 0.9125, 0.726, 0.9124, 0.726, 0.9124, 0.726, 0.9125, 0.726, 0.9125, 0.7486, 0.9124, 0.7486, 0.04911, 0.8115, 0.05085, 0.8164, 0.02966, 0.8164, 0.03664, 0.8052, 0.03664, 0.8052, 0.02966, 0.8164, 0.008475, 0.8164, 0.02692, 0.7986, 0.03664, 0.7372, 0.02966, 0.726, 0.05085, 0.726, 0.04911, 0.7309, 0.02692, 0.7438, 0.008475, 0.726, 0.02966, 0.726, 0.03664, 0.7372, 0.01913, 0.7544, 0.008475, 0.7486, 0.008475, 0.726, 0.02692, 0.7438, 0.01601, 0.7712, 0.008475, 0.7712, 0.008475, 0.7486, 0.01913, 0.7544, 0.01913, 0.788, 0.008475, 0.7938, 0.008475, 0.7712, 0.01601, 0.7712, 0.02692, 0.7986, 0.008475, 0.8164, 0.008475, 0.7938, 0.01913, 0.788, 0.6171, 0.7172, 0.601, 0.7177, 0.5942, 0.7034, 0.6171, 0.706, 0.601, 0.7177, 0.5837, 0.7269, 0.5818, 0.7096, 0.5942, 0.7034, 0.5837, 0.7269, 0.5643, 0.7269, 0.5721, 0.7162, 0.5818, 0.7096, 0.8658, 0.8069, 0.8701, 0.8069, 0.8701, 0.8333, 0.8658, 0.8333, 0.9336, 0.8726, 0.9294, 0.8726, 0.9294, 0.855, 0.9336, 0.855, 0.5812, 0.7437, 0.5611, 0.7437, 0.5643, 0.7269, 0.5837, 0.7269, 0.5971, 0.9018, 0.5929, 0.9018, 0.5926, 0.885, 0.5968, 0.885, 0.5968, 0.885, 0.5926, 0.885, 0.5929, 0.8683, 0.5971, 0.8683, 0.5837, 0.7604, 0.5643, 0.7604, 0.5611, 0.7437, 0.5812, 0.7437, 0.6171, 0.7813, 0.5942, 0.7839, 0.601, 0.7697, 0.6171, 0.7701, 0.5942, 0.7839, 0.5818, 0.7777, 0.5837, 0.7604, 0.601, 0.7697, 0.5818, 0.7777, 0.5721, 0.7711, 0.5643, 0.7604, 0.5837, 0.7604, 0.4187, 0.9043, 0.4155, 0.9043, 0.4153, 0.8875, 0.4195, 0.8875, 0.3136, 0.8788, 0.3093, 0.8788, 0.3093, 0.8559, 0.3136, 0.8559, 0.9788, 0.3023, 0.9788, 0.3249, 0.9746, 0.3249, 0.9746, 0.3023, 0.9788, 0.3701, 0.9788, 0.3927, 0.9746, 0.3927, 0.9746, 0.3701, 0.0, 0.0, 0.0, 0.0, 0.0, 0.0, 0.0, 0.0, 0.0, 0.0, 0.0, 0.0, 0.0, 0.0, 0.0, 0.0, 0.0, 0.0, 0.0, 0.0, 0.0, 0.0, 0.0, 0.0, 0.0, 0.0, 0.0, 0.0, 0.0, 0.0, 0.0, 0.0, 0.614, 0.9188, 0.6183, 0.9188, 0.6183, 0.935, 0.614, 0.935, 0.5714, 0.9206, 0.5756, 0.9206, 0.5756, 0.9368, 0.5714, 0.9368, 0.8658, 0.8333, 0.8701, 0.8333, 0.8701, 0.8598, 0.8658, 0.8598, 0.5968, 0.9364, 0.5926, 0.9364, 0.5926, 0.9188, 0.5968, 0.9188, 0.6805, 0.9251, 0.6796, 0.9251, 0.6799, 0.9091, 0.6807, 0.9091, 0.2508, 0.8811, 0.25, 0.8811, 0.25, 0.8559, 0.2508, 0.8559, 0.289, 0.9181, 0.2898, 0.9181, 0.2898, 0.9349, 0.289, 0.9349, 0.8511, 0.9105, 0.8519, 0.9105, 0.8519, 0.9273, 0.8511, 0.9273, 0.0, 0.0, 0.0, 0.0, 0.0, 0.0, 0.0, 0.0, 0.0, 0.0, 0.0, 0.0, 0.0, 0.0, 0.0, 0.0, 0.0, 0.0, 0.0, 0.0, 0.0, 0.0, 0.0, 0.0, 0.0, 0.0, 0.0, 0.0, 0.0, 0.0, 0.0, 0.0, 0.8434, 0.8249, 0.8446, 0.8262, 0.8285, 0.8257, 0.8288, 0.8245, 0.8288, 0.8245, 0.8285, 0.8257, 0.8112, 0.8165, 0.8123, 0.8157, 0.8288, 0.7749, 0.8285, 0.7737, 0.8446, 0.7733, 0.8434, 0.7745, 0.8123, 0.7837, 0.8112, 0.7829, 0.8285, 0.7737, 0.8288, 0.7749, 0.81, 0.7997, 0.8087, 0.7997, 0.8112, 0.7829, 0.8123, 0.7837, 0.8123, 0.8157, 0.8112, 0.8165, 0.8087, 0.7997, 0.81, 0.7997, 0.8434, 0.7745, 0.8446, 0.7733, 0.8446, 0.7997, 0.8434, 0.7997, 0.8434, 0.7997, 0.8446, 0.7997, 0.8446, 0.8262, 0.8434, 0.8249, 0.8422, 0.8683, 0.8277, 0.8683, 0.8276, 0.8436, 0.8422, 0.8431, 0.8277, 0.8683, 0.8087, 0.8683, 0.8111, 0.8523, 0.8276, 0.8436, 0.8422, 0.8936, 0.8276, 0.8931, 0.8277, 0.8683, 0.8422, 0.8683, 0.8276, 0.8931, 0.8111, 0.8843, 0.8087, 0.8683, 0.8277, 0.8683, 0.08981, 0.9511, 0.08898, 0.9511, 0.08898, 0.9364, 0.08981, 0.9364, 0.1152, 0.9511, 0.1144, 0.9511, 0.1144, 0.9364, 0.1152, 0.9364, 0.2508, 0.9064, 0.25, 0.9064, 0.25, 0.8811, 0.2508, 0.8811, 0.6807, 0.9091, 0.6799, 0.9091, 0.6796, 0.8931, 0.6805, 0.8931, 0.9364, 0.6864, 0.9322, 0.6864, 0.9322, 0.4153, 0.9364, 0.4153, 0.3898, 0.7246, 0.3856, 0.7246, 0.3856, 0.7034, 0.3898, 0.7034, 0.9364, 0.2797, 0.9322, 0.2797, 0.9322, 0.008475, 0.9364, 0.008475, 0.9364, 0.3023, 0.9322, 0.3023, 0.9322, 0.2797, 0.9364, 0.2797, 0.1144, 0.8771, 0.1229, 0.8771, 0.1229, 0.8983, 0.1144, 0.8983, 0.9364, 0.4153, 0.9322, 0.4153, 0.9322, 0.3927, 0.9364, 0.3927, 0.2331, 0.8164, 0.2119, 0.8164, 0.2101, 0.8115, 0.233, 0.8088, 0.9364, 0.3701, 0.9322, 0.3701, 0.9322, 0.3475, 0.9364, 0.3475, 0.9364, 0.3475, 0.9322, 0.3475, 0.9322, 0.3249, 0.9364, 0.3249, 0.233, 0.7335, 0.2101, 0.7309, 0.2119, 0.726, 0.2331, 0.726, 0.887, 0.7034, 0.8912, 0.7034, 0.8912, 0.7146, 0.887, 0.7184, 0.7875, 0.9214, 0.7833, 0.9214, 0.7836, 0.9083, 0.7867, 0.9083, 0.887, 0.7184, 0.8912, 0.7146, 0.8912, 0.741, 0.887, 0.741, 0.7875, 0.9325, 0.7833, 0.9325, 0.7833, 0.9214, 0.7875, 0.9214, 0.887, 0.741, 0.8912, 0.741, 0.8912, 0.7675, 0.887, 0.7636, 0.7621, 0.8788, 0.7664, 0.8788, 0.7664, 0.8913, 0.7621, 0.8913, 0.887, 0.7636, 0.8912, 0.7675, 0.8912, 0.7787, 0.887, 0.7787, 0.7621, 0.8559, 0.7664, 0.8559, 0.7664, 0.8788, 0.7621, 0.8788, 0.3093, 0.9214, 0.3136, 0.9214, 0.3136, 0.9325, 0.3093, 0.9325, 0.1144, 0.8559, 0.1229, 0.8559, 0.1229, 0.8771, 0.1144, 0.8771, 0.3101, 0.9083, 0.3133, 0.9083, 0.3136, 0.9214, 0.3093, 0.9214, 0.5756, 0.9036, 0.5714, 0.9036, 0.5714, 0.8912, 0.5756, 0.8912, 0.4723, 0.8875, 0.4681, 0.8875, 0.4684, 0.8707, 0.4715, 0.8707, 0.2331, 0.839, 0.2119, 0.839, 0.2119, 0.8164, 0.2331, 0.8164, 0.2119, 0.839, 0.1907, 0.839, 0.1907, 0.8164, 0.2119, 0.8164, 0.1907, 0.839, 0.1695, 0.839, 0.1695, 0.8164, 0.1907, 0.8164, 0.7918, 0.7486, 0.7833, 0.7486, 0.7833, 0.726, 0.7918, 0.726, 0.2331, 0.726, 0.2119, 0.726, 0.2119, 0.7034, 0.2331, 0.7034, 0.2119, 0.726, 0.1907, 0.726, 0.1907, 0.7034, 0.2119, 0.7034, 0.1907, 0.726, 0.1695, 0.726, 0.1695, 0.7034, 0.1907, 0.7034, 0.7918, 0.839, 0.7833, 0.839, 0.7833, 0.8164, 0.7918, 0.8164, 0.3898, 0.9153, 0.3856, 0.9153, 0.3856, 0.7669, 0.3898, 0.7669, 0.3898, 0.7669, 0.3856, 0.7669, 0.3856, 0.7458, 0.3898, 0.7458, 0.3898, 0.7458, 0.3856, 0.7458, 0.3856, 0.7246, 0.3898, 0.7246, 0.1568, 0.3023, 0.1568, 0.3249, 0.008475, 0.3249, 0.008475, 0.3023, 0.1568, 0.3249, 0.1568, 0.3475, 0.008475, 0.3475, 0.008475, 0.3249, 0.1568, 0.3475, 0.1568, 0.3701, 0.008475, 0.3701, 0.008475, 0.3475, 0.1568, 0.3701, 0.1568, 0.3927, 0.008475, 0.3927, 0.008475, 0.3701, 0.1568, 0.3927, 0.1568, 0.4153, 0.008475, 0.4153, 0.008475, 0.3927, 0.008475, 0.008475, 0.1568, 0.008475, 0.1568, 0.2797, 0.008475, 0.2797, 0.2203, 0.2797, 0.1992, 0.2797, 0.1992, 0.008475, 0.2203, 0.008475, 0.1992, 0.2797, 0.178, 0.2797, 0.178, 0.008475, 0.1992, 0.008475, 0.178, 0.2797, 0.1568, 0.2797, 0.1568, 0.008475, 0.178, 0.008475, 0.008475, 0.2797, 0.1568, 0.2797, 0.1568, 0.3023, 0.008475, 0.3023, 0.008475, 0.4153, 0.1568, 0.4153, 0.1568, 0.6864, 0.008475, 0.6864, 0.2203, 0.6864, 0.1992, 0.6864, 0.1992, 0.4153, 0.2203, 0.4153, 0.1992, 0.6864, 0.178, 0.6864, 0.178, 0.4153, 0.1992, 0.4153, 0.178, 0.6864, 0.1568, 0.6864, 0.1568, 0.4153, 0.178, 0.4153, 0.7918, 0.7712, 0.7833, 0.7712, 0.7833, 0.7486, 0.7918, 0.7486, 0.1144, 0.8983, 0.1229, 0.8983, 0.1229, 0.9195, 0.1144, 0.9195, 0.9322, 0.2797, 0.9237, 0.2797, 0.9237, 0.008475, 0.9322, 0.008475, 0.1441, 0.8983, 0.1525, 0.8983, 0.1525, 0.9195, 0.1441, 0.9195, 0.7918, 0.7938, 0.7833, 0.7938, 0.7833, 0.7712, 0.7918, 0.7712, 0.1441, 0.8771, 0.1525, 0.8771, 0.1525, 0.8983, 0.1441, 0.8983, 0.3898, 0.7034, 0.3983, 0.7034, 0.3983, 0.7246, 0.3898, 0.7246, 0.9322, 0.6864, 0.9237, 0.6864, 0.9237, 0.4153, 0.9322, 0.4153, 0.7918, 0.726, 0.7833, 0.726, 0.7833, 0.7034, 0.7918, 0.7034, 0.1441, 0.8559, 0.1525, 0.8559, 0.1525, 0.8771, 0.1441, 0.8771, 0.3898, 0.7246, 0.3983, 0.7246, 0.3983, 0.7458, 0.3898, 0.7458, 0.7918, 0.8164, 0.7833, 0.8164, 0.7833, 0.7938, 0.7918, 0.7938, 0.3898, 0.7458, 0.3983, 0.7458, 0.3983, 0.7669, 0.3898, 0.7669, 0.3898, 0.7669, 0.3983, 0.7669, 0.3983, 0.9153, 0.3898, 0.9153, 0.9125, 0.8107, 0.9124, 0.8107, 0.9124, 0.7881, 0.9125, 0.7881, 0.9125, 0.7881, 0.9124, 0.7881, 0.9124, 0.7655, 0.9125, 0.7655, 0.2101, 0.8115, 0.2119, 0.8164, 0.1907, 0.8164, 0.1977, 0.8052, 0.1977, 0.8052, 0.1907, 0.8164, 0.1695, 0.8164, 0.1879, 0.7986, 0.1977, 0.7372, 0.1907, 0.726, 0.2119, 0.726, 0.2101, 0.7309, 0.1879, 0.7438, 0.1695, 0.726, 0.1907, 0.726, 0.1977, 0.7372, 0.1802, 0.7544, 0.1695, 0.7486, 0.1695, 0.726, 0.1879, 0.7438, 0.177, 0.7712, 0.1695, 0.7712, 0.1695, 0.7486, 0.1802, 0.7544, 0.1802, 0.788, 0.1695, 0.7938, 0.1695, 0.7712, 0.177, 0.7712, 0.1879, 0.7986, 0.1695, 0.8164, 0.1695, 0.7938, 0.1802, 0.788, 0.4713, 0.7172, 0.4551, 0.7177, 0.4484, 0.7034, 0.4713, 0.706, 0.4551, 0.7177, 0.4378, 0.7269, 0.4359, 0.7096, 0.4484, 0.7034, 0.4378, 0.7269, 0.4184, 0.7269, 0.4262, 0.7162, 0.4359, 0.7096, 0.8912, 0.7146, 0.8955, 0.7146, 0.8955, 0.741, 0.8912, 0.741, 0.9336, 0.838, 0.9294, 0.838, 0.9294, 0.8204, 0.9336, 0.8204, 0.4353, 0.7437, 0.4153, 0.7437, 0.4184, 0.7269, 0.4378, 0.7269, 0.5499, 0.8683, 0.5542, 0.8683, 0.5544, 0.885, 0.5502, 0.885, 0.5502, 0.885, 0.5544, 0.885, 0.5542, 0.9018, 0.5499, 0.9018, 0.4378, 0.7604, 0.4184, 0.7604, 0.4153, 0.7437, 0.4353, 0.7437, 0.4713, 0.7813, 0.4484, 0.7839, 0.4551, 0.7697, 0.4713, 0.7701, 0.4484, 0.7839, 0.4359, 0.7777, 0.4378, 0.7604, 0.4551, 0.7697, 0.4359, 0.7777, 0.4262, 0.7711, 0.4184, 0.7604, 0.4378, 0.7604, 0.4715, 0.9043, 0.4684, 0.9043, 0.4681, 0.8875, 0.4723, 0.8875, 0.5756, 0.8912, 0.5714, 0.8912, 0.5714, 0.8683, 0.5756, 0.8683, 0.9364, 0.3023, 0.9364, 0.3249, 0.9322, 0.3249, 0.9322, 0.3023, 0.9364, 0.3701, 0.9364, 0.3927, 0.9322, 0.3927, 0.9322, 0.3701, 0.0, 0.0, 0.0, 0.0, 0.0, 0.0, 0.0, 0.0, 0.0, 0.0, 0.0, 0.0, 0.0, 0.0, 0.0, 0.0, 0.0, 0.0, 0.0, 0.0, 0.0, 0.0, 0.0, 0.0, 0.0, 0.0, 0.0, 0.0, 0.0, 0.0, 0.0, 0.0, 0.4195, 0.9374, 0.4153, 0.9375, 0.4153, 0.9213, 0.4195, 0.9213, 0.4935, 0.9375, 0.4893, 0.9374, 0.4893, 0.9213, 0.4935, 0.9213, 0.8912, 0.741, 0.8955, 0.741, 0.8955, 0.7675, 0.8912, 0.7675, 0.813, 0.9282, 0.8087, 0.9282, 0.8087, 0.9105, 0.813, 0.9105, 0.8692, 0.8879, 0.8701, 0.8879, 0.8698, 0.9039, 0.869, 0.9039, 0.2127, 0.8811, 0.2135, 0.8811, 0.2135, 0.9064, 0.2127, 0.9064, 0.2508, 0.9402, 0.25, 0.9401, 0.25, 0.9233, 0.2508, 0.9233, 0.2305, 0.9233, 0.2313, 0.9233, 0.2313, 0.9401, 0.2305, 0.9402, 0.0, 0.0, 0.0, 0.0, 0.0, 0.0, 0.0, 0.0, 0.0, 0.0, 0.0, 0.0, 0.0, 0.0, 0.0, 0.0, 0.0, 0.0, 0.0, 0.0, 0.0, 0.0, 0.0, 0.0, 0.0, 0.0, 0.0, 0.0, 0.0, 0.0, 0.0, 0.0, 0.45, 0.8526, 0.4512, 0.8538, 0.435, 0.8533, 0.4353, 0.8521, 0.4353, 0.8521, 0.435, 0.8533, 0.4177, 0.8441, 0.4188, 0.8433, 0.4353, 0.8025, 0.435, 0.8013, 0.4512, 0.8009, 0.45, 0.8021, 0.4188, 0.8113, 0.4177, 0.8106, 0.435, 0.8013, 0.4353, 0.8025, 0.4165, 0.8273, 0.4153, 0.8273, 0.4177, 0.8106, 0.4188, 0.8113, 0.4188, 0.8433, 0.4177, 0.8441, 0.4153, 0.8273, 0.4165, 0.8273, 0.45, 0.8021, 0.4512, 0.8009, 0.4512, 0.8273, 0.45, 0.8273, 0.45, 0.8273, 0.4512, 0.8273, 0.4512, 0.8538, 0.45, 0.8526, 0.5544, 0.8261, 0.5399, 0.8261, 0.5398, 0.8013, 0.5544, 0.8009, 0.5399, 0.8261, 0.521, 0.8261, 0.5233, 0.8101, 0.5398, 0.8013, 0.5544, 0.8513, 0.5398, 0.8509, 0.5399, 0.8261, 0.5544, 0.8261, 0.5398, 0.8509, 0.5233, 0.8421, 0.521, 0.8261, 0.5399, 0.8261, 0.3483, 0.9322, 0.3491, 0.9322, 0.3491, 0.9469, 0.3483, 0.9469, 0.3661, 0.9322, 0.3669, 0.9322, 0.3669, 0.9469, 0.3661, 0.9469, 0.2127, 0.8559, 0.2135, 0.8559, 0.2135, 0.8811, 0.2127, 0.8811, 0.869, 0.9039, 0.8698, 0.9039, 0.8701, 0.9199, 0.8692, 0.9199, 0.9364, 0.6864, 0.9364, 0.4153, 0.9407, 0.4153, 0.9407, 0.6864, 0.3814, 0.7246, 0.3814, 0.7034, 0.3856, 0.7034, 0.3856, 0.7246, 0.9364, 0.2797, 0.9364, 0.008475, 0.9407, 0.008475, 0.9407, 0.2797, 0.9364, 0.3023, 0.9364, 0.2797, 0.9407, 0.2797, 0.9407, 0.3023, 0.178, 0.8771, 0.178, 0.8983, 0.1695, 0.8983, 0.1695, 0.8771, 0.9364, 0.4153, 0.9364, 0.3927, 0.9407, 0.3927, 0.9407, 0.4153, 0.3136, 0.726, 0.3135, 0.7335, 0.2906, 0.7309, 0.2924, 0.726, 0.9364, 0.3701, 0.9364, 0.3475, 0.9407, 0.3475, 0.9407, 0.3701, 0.9364, 0.3475, 0.9364, 0.3249, 0.9407, 0.3249, 0.9407, 0.3475, 0.3135, 0.8088, 0.3136, 0.8164, 0.2924, 0.8164, 0.2906, 0.8115, 0.6807, 0.8009, 0.6807, 0.8159, 0.6765, 0.8121, 0.6765, 0.8009, 0.7113, 0.9214, 0.7121, 0.9083, 0.7152, 0.9083, 0.7155, 0.9214, 0.6807, 0.8159, 0.6807, 0.8385, 0.6765, 0.8385, 0.6765, 0.8121, 0.7113, 0.9325, 0.7113, 0.9214, 0.7155, 0.9214, 0.7155, 0.9325, 0.6807, 0.8385, 0.6807, 0.8611, 0.6765, 0.865, 0.6765, 0.8385, 0.5252, 0.8912, 0.5252, 0.9036, 0.521, 0.9036, 0.521, 0.8912, 0.6807, 0.8611, 0.6807, 0.8762, 0.6765, 0.8762, 0.6765, 0.865, 0.5252, 0.8683, 0.5252, 0.8912, 0.521, 0.8912, 0.521, 0.8683, 0.272, 0.9214, 0.272, 0.9325, 0.2678, 0.9325, 0.2678, 0.9214, 0.178, 0.8559, 0.178, 0.8771, 0.1695, 0.8771, 0.1695, 0.8559, 0.2712, 0.9083, 0.272, 0.9214, 0.2678, 0.9214, 0.2681, 0.9083, 0.7875, 0.8559, 0.7875, 0.8684, 0.7833, 0.8684, 0.7833, 0.8559, 0.4469, 0.8875, 0.4477, 0.8707, 0.4509, 0.8707, 0.4512, 0.8875, 0.3136, 0.7034, 0.3136, 0.726, 0.2924, 0.726, 0.2924, 0.7034, 0.2924, 0.7034, 0.2924, 0.726, 0.2712, 0.726, 0.2712, 0.7034, 0.2712, 0.7034, 0.2712, 0.726, 0.25, 0.726, 0.25, 0.7034, 0.7579, 0.7486, 0.7579, 0.726, 0.7664, 0.726, 0.7664, 0.7486, 0.3136, 0.8164, 0.3136, 0.839, 0.2924, 0.839, 0.2924, 0.8164, 0.2924, 0.8164, 0.2924, 0.839, 0.2712, 0.839, 0.2712, 0.8164, 0.2712, 0.8164, 0.2712, 0.839, 0.25, 0.839, 0.25, 0.8164, 0.7579, 0.839, 0.7579, 0.8164, 0.7664, 0.8164, 0.7664, 0.839, 0.3814, 0.9153, 0.3814, 0.7669, 0.3856, 0.7669, 0.3856, 0.9153, 0.3814, 0.7669, 0.3814, 0.7458, 0.3856, 0.7458, 0.3856, 0.7669, 0.3814, 0.7458, 0.3814, 0.7246, 0.3856, 0.7246, 0.3856, 0.7458, 0.7585, 0.3023, 0.9068, 0.3023, 0.9068, 0.3249, 0.7585, 0.3249, 0.7585, 0.3249, 0.9068, 0.3249, 0.9068, 0.3475, 0.7585, 0.3475, 0.7585, 0.3475, 0.9068, 0.3475, 0.9068, 0.3701, 0.7585, 0.3701, 0.7585, 0.3701, 0.9068, 0.3701, 0.9068, 0.3927, 0.7585, 0.3927, 0.7585, 0.3927, 0.9068, 0.3927, 0.9068, 0.4153, 0.7585, 0.4153, 0.9068, 0.008475, 0.9068, 0.2797, 0.7585, 0.2797, 0.7585, 0.008475, 0.6949, 0.2797, 0.6949, 0.008475, 0.7161, 0.008475, 0.7161, 0.2797, 0.7161, 0.2797, 0.7161, 0.008475, 0.7373, 0.008475, 0.7373, 0.2797, 0.7373, 0.2797, 0.7373, 0.008475, 0.7585, 0.008475, 0.7585, 0.2797, 0.9068, 0.2797, 0.9068, 0.3023, 0.7585, 0.3023, 0.7585, 0.2797, 0.9068, 0.4153, 0.9068, 0.6864, 0.7585, 0.6864, 0.7585, 0.4153, 0.6949, 0.6864, 0.6949, 0.4153, 0.7161, 0.4153, 0.7161, 0.6864, 0.7161, 0.6864, 0.7161, 0.4153, 0.7373, 0.4153, 0.7373, 0.6864, 0.7373, 0.6864, 0.7373, 0.4153, 0.7585, 0.4153, 0.7585, 0.6864, 0.7579, 0.7712, 0.7579, 0.7486, 0.7664, 0.7486, 0.7664, 0.7712, 0.178, 0.8983, 0.178, 0.9195, 0.1695, 0.9195, 0.1695, 0.8983, 0.9407, 0.2797, 0.9407, 0.008475, 0.9492, 0.008475, 0.9492, 0.2797, 0.09746, 0.8983, 0.09746, 0.9195, 0.08898, 0.9195, 0.08898, 0.8983, 0.7579, 0.7938, 0.7579, 0.7712, 0.7664, 0.7712, 0.7664, 0.7938, 0.09746, 0.8771, 0.09746, 0.8983, 0.08898, 0.8983, 0.08898, 0.8771, 0.3814, 0.7034, 0.3814, 0.7246, 0.3729, 0.7246, 0.3729, 0.7034, 0.9407, 0.6864, 0.9407, 0.4153, 0.9492, 0.4153, 0.9492, 0.6864, 0.7579, 0.726, 0.7579, 0.7034, 0.7664, 0.7034, 0.7664, 0.726, 0.09746, 0.8559, 0.09746, 0.8771, 0.08898, 0.8771, 0.08898, 0.8559, 0.3814, 0.7246, 0.3814, 0.7458, 0.3729, 0.7458, 0.3729, 0.7246, 0.7579, 0.8164, 0.7579, 0.7938, 0.7664, 0.7938, 0.7664, 0.8164, 0.3814, 0.7458, 0.3814, 0.7669, 0.3729, 0.7669, 0.3729, 0.7458, 0.3814, 0.7669, 0.3814, 0.9153, 0.3729, 0.9153, 0.3729, 0.7669, 0.9125, 0.8277, 0.9125, 0.8503, 0.9124, 0.8503, 0.9124, 0.8277, 0.9125, 0.8503, 0.9125, 0.8729, 0.9124, 0.8729, 0.9124, 0.8503, 0.2906, 0.7309, 0.2782, 0.7372, 0.2712, 0.726, 0.2924, 0.726, 0.2782, 0.7372, 0.2684, 0.7438, 0.25, 0.726, 0.2712, 0.726, 0.2782, 0.8052, 0.2906, 0.8115, 0.2924, 0.8164, 0.2712, 0.8164, 0.2684, 0.7986, 0.2782, 0.8052, 0.2712, 0.8164, 0.25, 0.8164, 0.2607, 0.788, 0.2684, 0.7986, 0.25, 0.8164, 0.25, 0.7938, 0.2575, 0.7712, 0.2607, 0.788, 0.25, 0.7938, 0.25, 0.7712, 0.2607, 0.7544, 0.2575, 0.7712, 0.25, 0.7712, 0.25, 0.7486, 0.2684, 0.7438, 0.2607, 0.7544, 0.25, 0.7486, 0.25, 0.726, 0.5442, 0.7701, 0.5442, 0.7813, 0.5213, 0.7839, 0.528, 0.7697, 0.528, 0.7697, 0.5213, 0.7839, 0.5088, 0.7777, 0.5107, 0.7604, 0.5107, 0.7604, 0.5088, 0.7777, 0.4991, 0.7711, 0.4913, 0.7604, 0.6765, 0.8121, 0.6765, 0.8385, 0.6722, 0.8385, 0.6722, 0.8121, 0.9294, 0.8034, 0.9294, 0.7858, 0.9336, 0.7858, 0.9336, 0.8034, 0.5083, 0.7437, 0.5107, 0.7604, 0.4913, 0.7604, 0.4882, 0.7437, 0.6508, 0.9018, 0.6511, 0.885, 0.6553, 0.885, 0.655, 0.9018, 0.6511, 0.885, 0.6508, 0.8683, 0.655, 0.8683, 0.6553, 0.885, 0.5107, 0.7269, 0.5083, 0.7437, 0.4882, 0.7437, 0.4913, 0.7269, 0.5442, 0.706, 0.5442, 0.7172, 0.528, 0.7177, 0.5213, 0.7034, 0.5213, 0.7034, 0.528, 0.7177, 0.5107, 0.7269, 0.5088, 0.7096, 0.5088, 0.7096, 0.5107, 0.7269, 0.4913, 0.7269, 0.4991, 0.7162, 0.4477, 0.9043, 0.4469, 0.8875, 0.4512, 0.8875, 0.4509, 0.9043, 0.7875, 0.8684, 0.7875, 0.8913, 0.7833, 0.8913, 0.7833, 0.8684, 0.9364, 0.3023, 0.9407, 0.3023, 0.9407, 0.3249, 0.9364, 0.3249, 0.9364, 0.3701, 0.9407, 0.3701, 0.9407, 0.3927, 0.9364, 0.3927, 0.0, 0.0, 0.0, 0.0, 0.0, 0.0, 0.0, 0.0, 0.0, 0.0, 0.0, 0.0, 0.0, 0.0, 0.0, 0.0, 0.0, 0.0, 0.0, 0.0, 0.0, 0.0, 0.0, 0.0, 0.0, 0.0, 0.0, 0.0, 0.0, 0.0, 0.0, 0.0, 0.4681, 0.9374, 0.4681, 0.9213, 0.4723, 0.9213, 0.4723, 0.9375, 0.4364, 0.9375, 0.4364, 0.9213, 0.4407, 0.9213, 0.4407, 0.9374, 0.6765, 0.8385, 0.6765, 0.865, 0.6722, 0.865, 0.6722, 0.8385, 0.8299, 0.9282, 0.8299, 0.9105, 0.8342, 0.9105, 0.8342, 0.9282, 0.9127, 0.9218, 0.9124, 0.9058, 0.9133, 0.9058, 0.9135, 0.9218, 0.1949, 0.8811, 0.1949, 0.8559, 0.1957, 0.8559, 0.1958, 0.8811, 0.8873, 0.942, 0.8873, 0.9251, 0.8881, 0.9251, 0.8881, 0.942, 0.9305, 0.9413, 0.9305, 0.9244, 0.9313, 0.9244, 0.9313, 0.9413, 0.0, 0.0, 0.0, 0.0, 0.0, 0.0, 0.0, 0.0, 0.0, 0.0, 0.0, 0.0, 0.0, 0.0, 0.0, 0.0, 0.0, 0.0, 0.0, 0.0, 0.0, 0.0, 0.0, 0.0, 0.0, 0.0, 0.0, 0.0, 0.0, 0.0, 0.0, 0.0, 0.5028, 0.8021, 0.4881, 0.8025, 0.4878, 0.8013, 0.504, 0.8009, 0.4881, 0.8025, 0.4717, 0.8113, 0.4706, 0.8106, 0.4878, 0.8013, 0.4881, 0.8521, 0.5028, 0.8526, 0.504, 0.8538, 0.4878, 0.8533, 0.4717, 0.8433, 0.4881, 0.8521, 0.4878, 0.8533, 0.4706, 0.8441, 0.4693, 0.8273, 0.4717, 0.8433, 0.4706, 0.8441, 0.4681, 0.8273, 0.4717, 0.8113, 0.4693, 0.8273, 0.4681, 0.8273, 0.4706, 0.8106, 0.5028, 0.8526, 0.5028, 0.8273, 0.504, 0.8273, 0.504, 0.8538, 0.5028, 0.8273, 0.5028, 0.8021, 0.504, 0.8009, 0.504, 0.8273, 0.6049, 0.8261, 0.6049, 0.8513, 0.5902, 0.8509, 0.5903, 0.8261, 0.5903, 0.8261, 0.5902, 0.8509, 0.5737, 0.8421, 0.5714, 0.8261, 0.6049, 0.8009, 0.6049, 0.8261, 0.5903, 0.8261, 0.5902, 0.8013, 0.5902, 0.8013, 0.5903, 0.8261, 0.5714, 0.8261, 0.5737, 0.8101, 0.3313, 0.9322, 0.3313, 0.9469, 0.3305, 0.9469, 0.3305, 0.9322, 0.3847, 0.9322, 0.3847, 0.9469, 0.3838, 0.9469, 0.3838, 0.9322, 0.1949, 0.9064, 0.1949, 0.8811, 0.1958, 0.8811, 0.1957, 0.9064, 0.9124, 0.9058, 0.9127, 0.8898, 0.9135, 0.8898, 0.9133, 0.9058])
me_cube_004.materials.append(None)
me_cube_004.use_remesh_preserve_volume = False
me_cube_004.use_remesh_preserve_attributes = False
me_cube_004.use_mirror_vertex_groups = False
me_cube_004.update()
me_cube = bpy.data.meshes.new('Cube')
me_cube.from_pydata([(0.0002273, 0.01, 0.0), (0.0002273, 0.01, 1.6), (0.0002273, 0.0, 0.0), (0.0002273, 0.0, 1.6), (0.5002, 0.01, 1.6), (0.5002, 0.0, 1.6), (0.0002273, 0.01, 0.96), (0.0002273, 0.01, 0.64), (0.0002273, 0.0, 0.96), (0.0002273, 0.0, 0.64), (0.0002845, 0.01, 0.8889), (0.0002845, 0.01, 0.8533), (0.0002845, 0.01, 0.8), (0.0002845, 0.01, 0.7467), (0.0002845, 0.01, 0.7111), (0.0002273, 0.0, 0.9067), (0.0002273, 0.0, 0.8533), (0.0002273, 0.0, 0.8), (0.0002273, 0.0, 0.7467), (0.0002273, 0.0, 0.6933), (0.05023, 0.01, 1.6), (0.1002, 0.01, 1.6), (0.1502, 0.01, 1.6), (0.05023, 0.0, 1.6), (0.1002, 0.0, 1.6), (0.1502, 0.0, 1.6), (0.05023, 0.01, 0.64), (0.1002, 0.01, 0.64), (0.1502, 0.01, 0.64), (0.05023, 0.01, 0.96), (0.1002, 0.01, 0.96), (0.1502, 0.01, 0.96), (0.05433, 0.01, 0.705), (0.08376, 0.01, 0.7197), (0.1067, 0.01, 0.7353), (0.1502, 0.01, 0.7467), (0.1502, 0.01, 0.8), (0.1251, 0.01193, 0.8396), (0.05433, 0.01, 0.895), (0.08376, 0.01, 0.8803), (0.1067, 0.01, 0.8647), (0.05023, 0.03, 0.0), (0.0002273, 0.03, 0.0), (0.0002273, 0.03, 1.6), (0.0002273, 0.03, 0.96), (0.0002273, 0.03, 0.64), (0.5002, 0.03, 1.6), (0.5002, 0.03, 0.96), (0.5002, 0.03, 0.6933), (0.5002, 0.03, 0.64), (0.5002, 0.03, 0.0), (0.5002, 0.03, 0.9067), (0.5002, 0.03, 0.8533), (0.5002, 0.03, 0.8), (0.5002, 0.03, 0.7467), (0.1502, 0.03, 0.6933), (0.1502, 0.03, 0.7467), (0.1502, 0.03, 0.8), (0.1502, 0.03, 0.8533), (0.1502, 0.03, 0.9067), (0.1502, 0.03, 0.0), (0.1002, 0.03, 0.0), (0.05023, 0.03, 1.6), (0.1002, 0.03, 1.6), (0.1502, 0.03, 1.6), (0.05023, 0.03, 0.64), (0.1002, 0.03, 0.64), (0.1502, 0.03, 0.64), (0.05023, 0.03, 0.96), (0.1002, 0.03, 0.96), (0.1502, 0.03, 0.96), (0.0002273, 0.01, 0.9067), (0.0002273, 0.01, 0.8533), (0.0002273, 0.01, 0.8), (0.0002273, 0.01, 0.7467), (0.0002273, 0.01, 0.6933), (0.05023, 0.01, 0.6933), (0.1002, 0.01, 0.6933), (0.1502, 0.01, 0.6933), (0.05023, 0.01, 0.9067), (0.1002, 0.01, 0.9067), (0.1502, 0.01, 0.9067), (0.1502, 0.01, 0.8533), (0.1324, 0.01, 0.8), (0.1251, 0.01193, 0.7604), (0.0002845, 0.02, 0.7376), (0.03848, 0.01936, 0.7386), (0.07926, 0.01936, 0.7604), (0.1251, 0.01936, 0.7604), (0.0002845, 0.02, 0.8), (0.08502, 0.02, 0.8), (0.1324, 0.02, 0.8), (0.0002845, 0.02, 0.8624), (0.03848, 0.01936, 0.8614), (0.07926, 0.01936, 0.8396), (0.1251, 0.01936, 0.8396), (0.05433, 0.02, 0.895), (0.08376, 0.02, 0.8803), (0.05433, 0.02, 0.705), (0.08376, 0.02, 0.7197), (0.0002845, 0.02, 0.8889), (0.0002845, 0.02, 0.7111), (0.1067, 0.02, 0.7353), (0.1067, 0.02, 0.8647), (0.0003434, 0.03, 0.7376), (0.03854, 0.02936, 0.7386), (0.07932, 0.02936, 0.7604), (0.0003434, 0.03, 0.8), (0.08508, 0.03, 0.8), (0.0003434, 0.03, 0.8624), (0.03854, 0.02936, 0.8614), (0.07932, 0.02936, 0.8396), (0.003195, 0.02999, 0.7405), (0.03779, 0.02938, 0.7415), (0.0767, 0.02939, 0.7622), (0.003195, 0.02998, 0.8), (0.08508, 0.03, 0.8), (0.003195, 0.02999, 0.8595), (0.03779, 0.02938, 0.8585), (0.0767, 0.02939, 0.8378), (0.0003434, 0.03, 0.7376), (0.03854, 0.02936, 0.7386), (0.07932, 0.02936, 0.7604), (0.0003434, 0.03, 0.8624), (0.03854, 0.02936, 0.8614), (0.07932, 0.02936, 0.8396), (0.0822, 0.03001, 0.8), (0.0003434, 0.03, 0.8), (0.003183, 0.02802, 0.8), (0.03752, 0.02805, 0.8), (0.08219, 0.02806, 0.8), (0.03778, 0.02743, 0.8585), (0.03778, 0.02743, 0.7415), (0.003183, 0.02804, 0.7405), (0.07669, 0.02743, 0.7622), (0.003183, 0.02804, 0.8595), (0.07669, 0.02743, 0.8378)], [], [(2, 9, 7, 0), (20, 1, 3, 23), (8, 3, 1, 6), (15, 8, 6, 71), (26, 27, 66, 65), (9, 19, 75, 7), (75, 14, 32, 76), (18, 17, 73, 74), (17, 16, 72, 73), (10, 71, 79, 38), (14, 13, 85, 101), (40, 37, 95, 103), (13, 12, 89, 85), (39, 40, 103, 97), (12, 11, 92, 89), (38, 39, 97, 96), (11, 10, 100, 92), (10, 38, 96, 100), (34, 33, 99, 102), (7, 26, 65, 45), (84, 34, 102, 88), (33, 32, 98, 99), (83, 84, 88, 91), (7, 75, 76, 26), (26, 76, 77, 27), (27, 77, 78, 28), (82, 81, 59, 58), (71, 6, 29, 79), (79, 29, 30, 80), (80, 30, 31, 81), (28, 78, 55, 67), (4, 22, 25, 5), (22, 21, 24, 25), (21, 20, 23, 24), (59, 51, 52, 58), (58, 52, 53, 57), (57, 53, 54, 56), (56, 54, 48, 55), (55, 48, 49, 67), (46, 47, 70, 64), (44, 43, 62, 68), (68, 62, 63, 69), (69, 63, 64, 70), (47, 51, 59, 70), (49, 50, 60, 67), (42, 45, 65, 41), (41, 65, 66, 61), (61, 66, 67, 60), (36, 82, 58, 57), (27, 28, 67, 66), (6, 1, 43, 44), (29, 6, 44, 68), (35, 36, 57, 56), (30, 29, 68, 69), (1, 20, 62, 43), (0, 7, 45, 42), (81, 31, 70, 59), (31, 30, 69, 70), (20, 21, 63, 62), (78, 35, 56, 55), (21, 22, 64, 63), (22, 4, 46, 64), (11, 12, 73, 72), (12, 13, 74, 73), (32, 33, 77, 76), (33, 34, 78, 77), (39, 38, 79, 80), (40, 39, 80, 81), (37, 40, 81, 82), (83, 37, 82, 36), (84, 83, 36, 35), (34, 84, 35, 78), (92, 100, 96, 93), (93, 96, 97, 94), (94, 97, 103, 95), (85, 89, 107, 104), (87, 86, 105, 106), (90, 94, 95, 91), (94, 90, 108, 111), (90, 87, 106, 108), (87, 90, 91, 88), (101, 85, 86, 98), (98, 86, 87, 99), (99, 87, 88, 102), (37, 83, 91, 95), (32, 14, 101, 98), (15, 71, 72, 16), (18, 74, 75, 19), (108, 106, 122, 116), (105, 104, 120, 121), (104, 107, 127, 120), (109, 110, 124, 123), (92, 93, 110, 109), (86, 85, 104, 105), (89, 92, 109, 107), (93, 94, 111, 110), (119, 126, 130, 136), (115, 117, 135, 128), (114, 113, 132, 134), (118, 119, 136, 131), (111, 108, 116, 125), (110, 111, 125, 124), (106, 105, 121, 122), (107, 109, 123, 127), (112, 113, 121, 120), (113, 114, 122, 121), (118, 117, 123, 124), (119, 118, 124, 125), (126, 119, 125, 116), (114, 126, 116, 122), (117, 115, 127, 123), (115, 112, 120, 127), (128, 135, 131, 129), (129, 131, 136, 130), (133, 128, 129, 132), (132, 129, 130, 134), (117, 118, 131, 135), (113, 112, 133, 132), (112, 115, 128, 133), (126, 114, 134, 130)])
me_cube.materials.append(None)
me_cube.use_remesh_preserve_volume = False
me_cube.use_remesh_preserve_attributes = False
me_cube.use_mirror_vertex_groups = False
me_cube.update()

# ---- objects
ob_sun = bpy.data.objects.new('Sun', light_sun)
ob_simple_sliding_door___low = bpy.data.objects.new('simple sliding door - low', me_cube_004)
ob_design = bpy.data.objects.new('design', me_cube)

# ---- transforms, parenting, visibility, modifiers, constraints
ob_sun.location = (2.419, 5.111, 1.319)
ob_sun.rotation_euler = (-1.116, 1.315, 0.0)
ob_sun.hide_select = True
ob_sun.lineart.crease_threshold = 0.0
ob_simple_sliding_door___low.location = (0.0, 0.0, 0.0)
ob_simple_sliding_door___low.lineart.crease_threshold = 0.0
ob_simple_sliding_door___low.material_slots[0].link = 'OBJECT'; ob_simple_sliding_door___low.material_slots[0].material = mat_simple_sliding_door_material
_vg = ob_simple_sliding_door___low.vertex_groups.new(name='left side')
_vg = ob_simple_sliding_door___low.vertex_groups.new(name='right side')
ob_design.location = (0.0, 0.0, 0.0)
ob_design.hide_viewport = True
ob_design.hide_select = True
ob_design.lineart.crease_threshold = 0.0
_m = ob_design.modifiers.new('symmetry mirror', 'MIRROR')
_m.use_axis = (False, True, False)
_m.use_clip = True
_m = ob_design.modifiers.new('double door mirror', 'MIRROR')
_m.use_mirror_merge = False

# ---- collection membership
col_collection_1.objects.link(ob_sun)
col_collection_1.objects.link(ob_simple_sliding_door___low)
col_collection_1.objects.link(ob_design)

# ---- scene / render settings (as saved in the file)
scene.frame_start = 1; scene.frame_end = 48; scene.frame_set(0)
scene.render.engine = 'CYCLES'
scene.render.resolution_percentage = 50
scene.render.dither_intensity = 0.0
scene.cycles.use_denoising = False
scene.cycles.samples = 128
scene.cycles.sampling_pattern = 'TABULATED_SOBOL'
scene.cycles.use_adaptive_sampling = False
scene.cycles.use_light_tree = False
scene.cycles.blur_glossy = 0.0
scene.cycles.sample_clamp_indirect = 0.0
scene.cycles.bake_type = 'DIFFUSE'
scene.view_settings.view_transform = 'Standard'
bpy.context.view_layer.update()

# ---- added for rendering (the .blend has no active camera): camera
cam_auto = bpy.data.cameras.new('AutoCamera')
cam_auto.lens = 50.0
cam_auto.sensor_width = 36.0
cam_auto.clip_end = 1000.0
ob_auto_camera = bpy.data.objects.new('AutoCamera', cam_auto)
scene.collection.objects.link(ob_auto_camera)
ob_auto_camera.location = (1.74696, -2.09635, 2.19757)
ob_auto_camera.rotation_euler = (1.09748, -7.21219e-08, 0.694738)
scene.camera = ob_auto_camera
bpy.context.view_layer.update()
